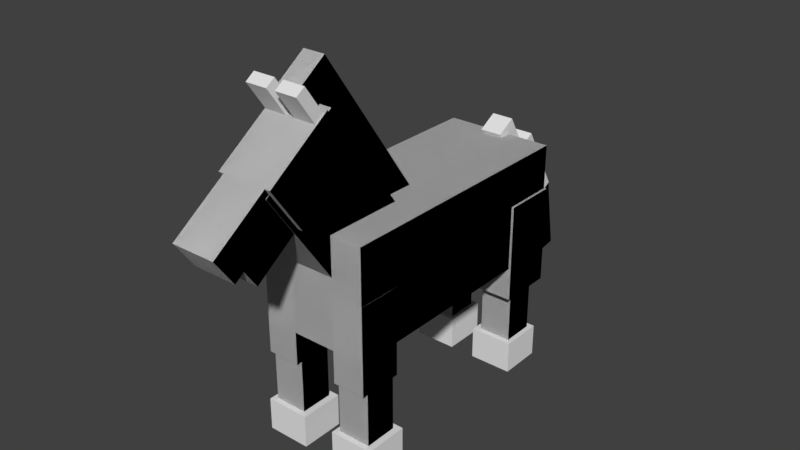 # Source: horse.blend  (saved by Blender 2.78.0; exported with 4.5.12 LTS)
import bpy
from mathutils import Matrix  # noqa: F401  (used for matrix-valued properties, if any)

bpy.ops.wm.read_factory_settings(use_empty=True)
scene = bpy.context.scene
scene.name = 'Scene'

# ---- collections
col_collection_1 = bpy.data.collections.new('Collection 1'); scene.collection.children.link(col_collection_1)

# ---- world
world_world = bpy.data.worlds.new('World'); scene.world = world_world
world_world.color = (0.05088, 0.05088, 0.05088)
world_world.use_sun_shadow = False
world_world.sun_shadow_jitter_overblur = 0.0
world_world.cycles.sampling_method = 'MANUAL'

# ---- meshes
me_cube_037 = bpy.data.meshes.new('Cube.037')
me_cube_037.from_pydata([(-1.0, -1.0, -1.0), (-1.0, -1.0, 1.0), (-1.0, 1.0, -1.0), (-1.0, 1.0, 1.0), (1.0, -1.0, -1.0), (1.0, -1.0, 1.0), (1.0, 1.0, -1.0), (1.0, 1.0, 1.0)], [], [(0, 2, 3, 1), (2, 6, 7, 3), (6, 4, 5, 7), (4, 0, 1, 5), (2, 0, 4, 6), (7, 5, 1, 3)])
_uv = me_cube_037.uv_layers.new(name='UVMap')
_uv.uv.foreach_set('vector', [0.6328, 0.6016, 0.6094, 0.6016, 0.6094, 0.6406, 0.6328, 0.6406, 0.7031, 0.6016, 0.6797, 0.6016, 0.6797, 0.6406, 0.7031, 0.6406, 0.6797, 0.6016, 0.6562, 0.6016, 0.6562, 0.6406, 0.6797, 0.6406, 0.6562, 0.6016, 0.6328, 0.6016, 0.6328, 0.6406, 0.6562, 0.6406, 0.6797, 0.6641, 0.6797, 0.6406, 0.6562, 0.6406, 0.6562, 0.6641, 0.6562, 0.6641, 0.6562, 0.6406, 0.6328, 0.6406, 0.6328, 0.6641])
me_cube_037.use_remesh_preserve_volume = False
me_cube_037.use_remesh_preserve_attributes = False
me_cube_037.use_mirror_vertex_groups = False
me_cube_037.update()
me_cube_036 = bpy.data.meshes.new('Cube.036')
me_cube_036.from_pydata([(-1.0, -1.0, -1.0), (-1.0, -1.0, 1.0), (-1.0, 1.0, -1.0), (-1.0, 1.0, 1.0), (1.0, -1.0, -1.0), (1.0, -1.0, 1.0), (1.0, 1.0, -1.0), (1.0, 1.0, 1.0)], [], [(0, 2, 3, 1), (2, 6, 7, 3), (6, 4, 5, 7), (4, 0, 1, 5), (2, 0, 4, 6), (7, 5, 1, 3)])
_uv = me_cube_036.uv_layers.new(name='UVMap')
_uv.uv.foreach_set('vector', [0.7734, 0.6016, 0.75, 0.6016, 0.75, 0.6406, 0.7734, 0.6406, 0.8438, 0.6016, 0.8203, 0.6016, 0.8203, 0.6406, 0.8438, 0.6406, 0.8203, 0.6016, 0.7969, 0.6016, 0.7969, 0.6406, 0.8203, 0.6406, 0.7969, 0.6016, 0.7734, 0.6016, 0.7734, 0.6406, 0.7969, 0.6406, 0.8203, 0.6641, 0.8203, 0.6406, 0.7969, 0.6406, 0.7969, 0.6641, 0.7969, 0.6641, 0.7969, 0.6406, 0.7734, 0.6406, 0.7734, 0.6641])
me_cube_036.use_remesh_preserve_volume = False
me_cube_036.use_remesh_preserve_attributes = False
me_cube_036.use_mirror_vertex_groups = False
me_cube_036.update()
me_cube_035 = bpy.data.meshes.new('Cube.035')
me_cube_035.from_pydata([(-1.0, -1.0, -1.0), (-1.0, -1.0, 1.0), (-1.0, 1.0, -1.0), (-1.0, 1.0, 1.0), (1.0, -1.0, -1.0), (1.0, -1.0, 1.0), (1.0, 1.0, -1.0), (1.0, 1.0, 1.0)], [], [(0, 2, 3, 1), (2, 6, 7, 3), (6, 4, 5, 7), (4, 0, 1, 5), (2, 0, 4, 6), (7, 5, 1, 3)])
_uv = me_cube_035.uv_layers.new(name='UVMap')
_uv.uv.foreach_set('vector', [0.7891, 0.6641, 0.75, 0.6641, 0.75, 0.7344, 0.7891, 0.7344, 0.8906, 0.6641, 0.8594, 0.6641, 0.8594, 0.7344, 0.8906, 0.7344, 0.8594, 0.6641, 0.8203, 0.6641, 0.8203, 0.7344, 0.8594, 0.7344, 0.8203, 0.6641, 0.7891, 0.6641, 0.7891, 0.7344, 0.8203, 0.7344, 0.8203, 0.7344, 0.8203, 0.7734, 0.8516, 0.7734, 0.8516, 0.7344, 0.8203, 0.7734, 0.8203, 0.7344, 0.7891, 0.7344, 0.7891, 0.7734])
me_cube_035.use_remesh_preserve_volume = False
me_cube_035.use_remesh_preserve_attributes = False
me_cube_035.use_mirror_vertex_groups = False
me_cube_035.update()
me_cube_034 = bpy.data.meshes.new('Cube.034')
me_cube_034.from_pydata([(-1.0, -1.0, -1.0), (-1.0, -1.0, 1.0), (-1.0, 1.0, -1.0), (-1.0, 1.0, 1.0), (1.0, -1.0, -1.0), (1.0, -1.0, 1.0), (1.0, 1.0, -1.0), (1.0, 1.0, 1.0)], [], [(0, 2, 3, 1), (2, 6, 7, 3), (6, 4, 5, 7), (4, 0, 1, 5), (2, 0, 4, 6), (7, 5, 1, 3)])
_uv = me_cube_034.uv_layers.new(name='UVMap')
_uv.uv.foreach_set('vector', [0.6484, 0.6641, 0.6094, 0.6641, 0.6094, 0.7344, 0.6484, 0.7344, 0.75, 0.6641, 0.7188, 0.6641, 0.7188, 0.7344, 0.75, 0.7344, 0.7188, 0.6641, 0.6797, 0.6641, 0.6797, 0.7344, 0.7188, 0.7344, 0.6797, 0.6641, 0.6484, 0.6641, 0.6484, 0.7344, 0.6797, 0.7344, 0.6797, 0.7344, 0.6797, 0.7734, 0.7109, 0.7734, 0.7109, 0.7344, 0.6797, 0.7734, 0.6797, 0.7344, 0.6484, 0.7344, 0.6484, 0.7734])
me_cube_034.use_remesh_preserve_volume = False
me_cube_034.use_remesh_preserve_attributes = False
me_cube_034.use_mirror_vertex_groups = False
me_cube_034.update()
me_cube_033 = bpy.data.meshes.new('Cube.033')
me_cube_033.from_pydata([(-1.0, -1.0, -1.0), (-1.0, -1.0, 1.0), (-1.0, 1.0, -1.0), (-1.0, 1.0, 1.0), (1.0, -1.0, -1.0), (1.0, -1.0, 1.0), (1.0, 1.0, -1.0), (1.0, 1.0, 1.0)], [], [(0, 2, 3, 1), (2, 6, 7, 3), (6, 4, 5, 7), (4, 0, 1, 5), (2, 0, 4, 6), (7, 5, 1, 3)])
_uv = me_cube_033.uv_layers.new(name='UVMap')
_uv.uv.foreach_set('vector', [0.2422, 0.8906, 0.1875, 0.8906, 0.1875, 0.9219, 0.2422, 0.9219, 0.3438, 0.8906, 0.3203, 0.8906, 0.3203, 0.9219, 0.3438, 0.9219, 0.3203, 0.8906, 0.2656, 0.8906, 0.2656, 0.9219, 0.3203, 0.9219, 0.2656, 0.8906, 0.2422, 0.8906, 0.2422, 0.9219, 0.2656, 0.9219, 0.2891, 0.9766, 0.2891, 0.9219, 0.2656, 0.9219, 0.2656, 0.9766, 0.2656, 0.9766, 0.2656, 0.9219, 0.2422, 0.9219, 0.2422, 0.9766])
me_cube_033.use_remesh_preserve_volume = False
me_cube_033.use_remesh_preserve_attributes = False
me_cube_033.use_mirror_vertex_groups = False
me_cube_033.update()
me_cube_032 = bpy.data.meshes.new('Cube.032')
me_cube_032.from_pydata([(-1.0, -1.0, -1.0), (-1.0, -1.0, 1.0), (-1.0, 1.0, -1.0), (-1.0, 1.0, 1.0), (1.0, -1.0, -1.0), (1.0, -1.0, 1.0), (1.0, 1.0, -1.0), (1.0, 1.0, 1.0)], [], [(0, 2, 3, 1), (2, 6, 7, 3), (6, 4, 5, 7), (4, 0, 1, 5), (2, 0, 4, 6), (7, 5, 1, 3)])
_uv = me_cube_032.uv_layers.new(name='UVMap')
_uv.uv.foreach_set('vector', [0.3672, 0.6172, 0.3438, 0.6172, 0.3438, 0.6562, 0.3672, 0.6562, 0.4375, 0.6172, 0.4141, 0.6172, 0.4141, 0.6562, 0.4375, 0.6562, 0.4141, 0.6172, 0.3906, 0.6172, 0.3906, 0.6562, 0.4141, 0.6562, 0.3906, 0.6172, 0.3672, 0.6172, 0.3672, 0.6562, 0.3906, 0.6562, 0.4141, 0.6797, 0.4141, 0.6562, 0.3906, 0.6562, 0.3906, 0.6797, 0.3906, 0.6797, 0.3906, 0.6562, 0.3672, 0.6562, 0.3672, 0.6797])
me_cube_032.use_remesh_preserve_volume = False
me_cube_032.use_remesh_preserve_attributes = False
me_cube_032.use_mirror_vertex_groups = False
me_cube_032.update()
me_cube_031 = bpy.data.meshes.new('Cube.031')
me_cube_031.from_pydata([(-1.0, -1.0, -1.0), (-1.0, -1.0, 1.0), (-1.0, 1.0, -1.0), (-1.0, 1.0, 1.0), (1.0, -1.0, -1.0), (1.0, -1.0, 1.0), (1.0, 1.0, -1.0), (1.0, 1.0, 1.0)], [], [(0, 2, 3, 1), (2, 6, 7, 3), (6, 4, 5, 7), (4, 0, 1, 5), (2, 0, 4, 6), (7, 5, 1, 3)])
_uv = me_cube_031.uv_layers.new(name='UVMap')
_uv.uv.foreach_set('vector', [0.4922, 0.6172, 0.4688, 0.6172, 0.4688, 0.6562, 0.4922, 0.6562, 0.5625, 0.6172, 0.5391, 0.6172, 0.5391, 0.6562, 0.5625, 0.6562, 0.5391, 0.6172, 0.5156, 0.6172, 0.5156, 0.6562, 0.5391, 0.6562, 0.5156, 0.6172, 0.4922, 0.6172, 0.4922, 0.6562, 0.5156, 0.6562, 0.5391, 0.6797, 0.5391, 0.6562, 0.5156, 0.6562, 0.5156, 0.6797, 0.5156, 0.6797, 0.5156, 0.6562, 0.4922, 0.6562, 0.4922, 0.6797])
me_cube_031.use_remesh_preserve_volume = False
me_cube_031.use_remesh_preserve_attributes = False
me_cube_031.use_mirror_vertex_groups = False
me_cube_031.update()
me_cube_030 = bpy.data.meshes.new('Cube.030')
me_cube_030.from_pydata([(-1.0, -1.0, -1.0), (-1.0, -1.0, 1.0), (-1.0, 1.0, -1.0), (-1.0, 1.0, 1.0), (1.0, -1.0, -1.0), (1.0, -1.0, 1.0), (1.0, 1.0, -1.0), (1.0, 1.0, 1.0)], [], [(0, 2, 3, 1), (2, 6, 7, 3), (6, 4, 5, 7), (4, 0, 1, 5), (2, 0, 4, 6), (7, 5, 1, 3)])
_uv = me_cube_030.uv_layers.new(name='UVMap')
_uv.uv.foreach_set('vector', [0.5, 0.6797, 0.4688, 0.6797, 0.4688, 0.7422, 0.5, 0.7422, 0.5781, 0.6797, 0.5547, 0.6797, 0.5547, 0.7422, 0.5781, 0.7422, 0.5547, 0.6797, 0.5234, 0.6797, 0.5234, 0.7422, 0.5547, 0.7422, 0.5234, 0.6797, 0.5, 0.6797, 0.5, 0.7422, 0.5234, 0.7422, 0.5469, 0.7734, 0.5469, 0.7422, 0.5234, 0.7422, 0.5234, 0.7734, 0.5234, 0.7734, 0.5234, 0.7422, 0.5, 0.7422, 0.5, 0.7734])
me_cube_030.use_remesh_preserve_volume = False
me_cube_030.use_remesh_preserve_attributes = False
me_cube_030.use_mirror_vertex_groups = False
me_cube_030.update()
me_cube_018 = bpy.data.meshes.new('Cube.018')
me_cube_018.from_pydata([(-1.0, -1.0, -1.0), (-1.0, -1.0, 1.0), (-1.0, 1.0, -1.0), (-1.0, 1.0, 1.0), (1.0, -1.0, -1.0), (1.0, -1.0, 1.0), (1.0, 1.0, -1.0), (1.0, 1.0, 1.0)], [], [(0, 2, 3, 1), (2, 6, 7, 3), (6, 4, 5, 7), (4, 0, 1, 5), (2, 0, 4, 6), (7, 5, 1, 3)])
_uv = me_cube_018.uv_layers.new(name='UVMap')
_uv.uv.foreach_set('vector', [0.375, 0.6797, 0.3438, 0.6797, 0.3438, 0.7422, 0.375, 0.7422, 0.4531, 0.6797, 0.4297, 0.6797, 0.4297, 0.7422, 0.4531, 0.7422, 0.4297, 0.6797, 0.3984, 0.6797, 0.3984, 0.7422, 0.4297, 0.7422, 0.3984, 0.6797, 0.375, 0.6797, 0.375, 0.7422, 0.3984, 0.7422, 0.4219, 0.7734, 0.4219, 0.7422, 0.3984, 0.7422, 0.3984, 0.7734, 0.3984, 0.7734, 0.3984, 0.7422, 0.375, 0.7422, 0.375, 0.7734])
me_cube_018.use_remesh_preserve_volume = False
me_cube_018.use_remesh_preserve_attributes = False
me_cube_018.use_mirror_vertex_groups = False
me_cube_018.update()
me_cube_017 = bpy.data.meshes.new('Cube.017')
me_cube_017.from_pydata([(-1.0, -1.0, -1.0), (-1.0, -1.0, 1.0), (-1.0, 1.0, -1.0), (-1.0, 1.0, 1.0), (1.0, -1.0, -1.0), (1.0, -1.0, 1.0), (1.0, 1.0, -1.0), (1.0, 1.0, 1.0)], [], [(0, 2, 3, 1), (2, 6, 7, 3), (6, 4, 5, 7), (4, 0, 1, 5), (2, 0, 4, 6), (7, 5, 1, 3)])
_uv = me_cube_017.uv_layers.new(name='UVMap')
_uv.uv.foreach_set('vector', [0.1875, 0.4688, 0.0, 0.4688, 0.0, 0.5469, 0.1875, 0.5469, 0.5312, 0.4688, 0.4531, 0.4688, 0.4531, 0.5469, 0.5312, 0.5469, 0.4531, 0.4688, 0.2656, 0.4688, 0.2656, 0.5469, 0.4531, 0.5469, 0.2656, 0.4688, 0.1875, 0.4688, 0.1875, 0.5469, 0.2656, 0.5469, 0.3438, 0.7344, 0.3438, 0.5469, 0.2656, 0.5469, 0.2656, 0.7344, 0.2656, 0.7344, 0.2656, 0.5469, 0.1875, 0.5469, 0.1875, 0.7344])
me_cube_017.use_remesh_preserve_volume = False
me_cube_017.use_remesh_preserve_attributes = False
me_cube_017.use_mirror_vertex_groups = False
me_cube_017.update()
me_cube_016 = bpy.data.meshes.new('Cube.016')
me_cube_016.from_pydata([(-1.0, -1.0, -1.0), (-1.0, -1.0, 1.0), (-1.0, 1.0, -1.0), (-1.0, 1.0, 1.0), (1.0, -1.0, -1.0), (1.0, -1.0, 1.0), (1.0, 1.0, -1.0), (1.0, 1.0, 1.0)], [], [(0, 2, 3, 1), (2, 6, 7, 3), (6, 4, 5, 7), (4, 0, 1, 5), (2, 0, 4, 6), (7, 5, 1, 3)])
_uv = me_cube_016.uv_layers.new(name='UVMap')
_uv.uv.foreach_set('vector', [0.4844, 0.8438, 0.4531, 0.8438, 0.4531, 0.9688, 0.4844, 0.9688, 0.5469, 0.8438, 0.5312, 0.8438, 0.5312, 0.9688, 0.5469, 0.9688, 0.5312, 0.8438, 0.5, 0.8438, 0.5, 0.9688, 0.5312, 0.9688, 0.5, 0.8438, 0.4844, 0.8438, 0.4844, 0.9688, 0.5, 0.9688, 0.5156, 1.0, 0.5156, 0.9688, 0.5, 0.9688, 0.5, 1.0, 0.5, 1.0, 0.5, 0.9688, 0.4844, 0.9688, 0.4844, 1.0])
me_cube_016.use_remesh_preserve_volume = False
me_cube_016.use_remesh_preserve_attributes = False
me_cube_016.use_mirror_vertex_groups = False
me_cube_016.update()
me_cube_015 = bpy.data.meshes.new('Cube.015')
me_cube_015.from_pydata([(-1.0, -1.0, -1.0), (-1.0, -1.0, 1.0), (-1.0, 1.0, -1.0), (-1.0, 1.0, 1.0), (1.0, -1.0, -1.0), (1.0, -1.0, 1.0), (1.0, 1.0, -1.0), (1.0, 1.0, 1.0)], [], [(0, 2, 3, 1), (2, 6, 7, 3), (6, 4, 5, 7), (4, 0, 1, 5), (2, 0, 4, 6), (7, 5, 1, 3)])
_uv = me_cube_015.uv_layers.new(name='UVMap')
_uv.uv.foreach_set('vector', [0.0625, 0.7344, 0.0, 0.7344, 0.0, 0.8438, 0.0625, 0.8438, 0.1875, 0.7344, 0.1562, 0.7344, 0.1562, 0.8438, 0.1875, 0.8438, 0.1562, 0.7344, 0.09375, 0.7344, 0.09375, 0.8438, 0.1562, 0.8438, 0.09375, 0.7344, 0.0625, 0.7344, 0.0625, 0.8438, 0.09375, 0.8438, 0.125, 0.9062, 0.125, 0.8438, 0.09375, 0.8438, 0.09375, 0.9062, 0.09375, 0.9062, 0.09375, 0.8438, 0.0625, 0.8438, 0.0625, 0.9062])
me_cube_015.use_remesh_preserve_volume = False
me_cube_015.use_remesh_preserve_attributes = False
me_cube_015.use_mirror_vertex_groups = False
me_cube_015.update()
me_cube_014 = bpy.data.meshes.new('Cube.014')
me_cube_014.from_pydata([(-1.0, -1.0, -1.0), (-1.0, -1.0, 1.0), (-1.0, 1.0, -1.0), (-1.0, 1.0, 1.0), (1.0, -1.0, -1.0), (1.0, -1.0, 1.0), (1.0, 1.0, -1.0), (1.0, 1.0, 1.0)], [], [(0, 2, 3, 1), (2, 6, 7, 3), (6, 4, 5, 7), (4, 0, 1, 5), (2, 0, 4, 6), (7, 5, 1, 3)])
_uv = me_cube_014.uv_layers.new(name='UVMap')
_uv.uv.foreach_set('vector', [0.05469, 0.9062, 0.0, 0.9062, 0.0, 0.9453, 0.05469, 0.9453, 0.1875, 0.9062, 0.1484, 0.9062, 0.1484, 0.9453, 0.1875, 0.9453, 0.1484, 0.9062, 0.09375, 0.9062, 0.09375, 0.9453, 0.1484, 0.9453, 0.09375, 0.9062, 0.05469, 0.9062, 0.05469, 0.9453, 0.09375, 0.9453, 0.1328, 1.0, 0.1328, 0.9453, 0.09375, 0.9453, 0.09375, 1.0, 0.09375, 1.0, 0.09375, 0.9453, 0.05469, 0.9453, 0.05469, 1.0])
me_cube_014.use_remesh_preserve_volume = False
me_cube_014.use_remesh_preserve_attributes = False
me_cube_014.use_mirror_vertex_groups = False
me_cube_014.update()
me_cube_004 = bpy.data.meshes.new('Cube.004')
me_cube_004.from_pydata([(-1.0, -1.0, -1.0), (-1.0, -1.0, 1.0), (-1.0, 1.0, -1.0), (-1.0, 1.0, 1.0), (1.0, -1.0, -1.0), (1.0, -1.0, 1.0), (1.0, 1.0, -1.0), (1.0, 1.0, 1.0)], [], [(0, 2, 3, 1), (2, 6, 7, 3), (6, 4, 5, 7), (4, 0, 1, 5), (2, 0, 4, 6), (7, 5, 1, 3)])
_uv = me_cube_004.uv_layers.new(name='UVMap')
_uv.uv.foreach_set('vector', [0.2266, 0.7344, 0.1875, 0.7344, 0.1875, 0.75, 0.2266, 0.75, 0.3281, 0.7344, 0.2969, 0.7344, 0.2969, 0.75, 0.3281, 0.75, 0.2969, 0.7344, 0.2578, 0.7344, 0.2578, 0.75, 0.2969, 0.75, 0.2578, 0.7344, 0.2266, 0.7344, 0.2266, 0.75, 0.2578, 0.75, 0.2891, 0.7891, 0.2891, 0.75, 0.2578, 0.75, 0.2578, 0.7891, 0.2578, 0.7891, 0.2578, 0.75, 0.2266, 0.75, 0.2266, 0.7891])
me_cube_004.use_remesh_preserve_volume = False
me_cube_004.use_remesh_preserve_attributes = False
me_cube_004.use_mirror_vertex_groups = False
me_cube_004.update()
me_cube_003 = bpy.data.meshes.new('Cube.003')
me_cube_003.from_pydata([(-1.0, -1.0, -1.0), (-1.0, -1.0, 1.0), (-1.0, 1.0, -1.0), (-1.0, 1.0, 1.0), (1.0, -1.0, -1.0), (1.0, -1.0, 1.0), (1.0, 1.0, -1.0), (1.0, 1.0, 1.0)], [], [(0, 2, 3, 1), (2, 6, 7, 3), (6, 4, 5, 7), (4, 0, 1, 5), (2, 0, 4, 6), (7, 5, 1, 3)])
_uv = me_cube_003.uv_layers.new(name='UVMap')
_uv.uv.foreach_set('vector', [0.2344, 0.7891, 0.1875, 0.7891, 0.1875, 0.8125, 0.2344, 0.8125, 0.3438, 0.7891, 0.3125, 0.7891, 0.3125, 0.8125, 0.3438, 0.8125, 0.3125, 0.7891, 0.2656, 0.7891, 0.2656, 0.8125, 0.3125, 0.8125, 0.2656, 0.7891, 0.2344, 0.7891, 0.2344, 0.8125, 0.2656, 0.8125, 0.2969, 0.8594, 0.2969, 0.8125, 0.2656, 0.8125, 0.2656, 0.8594, 0.2656, 0.8594, 0.2656, 0.8125, 0.2344, 0.8125, 0.2344, 0.8594])
me_cube_003.use_remesh_preserve_volume = False
me_cube_003.use_remesh_preserve_attributes = False
me_cube_003.use_mirror_vertex_groups = False
me_cube_003.update()
me_cube_029 = bpy.data.meshes.new('Cube.029')
me_cube_029.from_pydata([(-1.0, -1.0, -1.0), (-1.0, -1.0, 1.0), (-1.0, 1.0, -1.0), (-1.0, 1.0, 1.0), (1.0, -1.0, -1.0), (1.0, -1.0, 1.0), (1.0, 1.0, -1.0), (1.0, 1.0, 1.0)], [], [(0, 1, 3, 2), (2, 3, 7, 6), (6, 7, 5, 4), (4, 5, 1, 0), (2, 6, 4, 0), (7, 3, 1, 5)])
_uv = me_cube_029.uv_layers.new(name='UVMap')
_uv.uv.foreach_set('vector', [0.3516, 0.8594, 0.3516, 0.8906, 0.2969, 0.8906, 0.2969, 0.8594, 0.4531, 0.8594, 0.4531, 0.8906, 0.4297, 0.8906, 0.4297, 0.8594, 0.4297, 0.8594, 0.4297, 0.8906, 0.375, 0.8906, 0.375, 0.8594, 0.375, 0.8594, 0.375, 0.8906, 0.3516, 0.8906, 0.3516, 0.8594, 0.3984, 0.9453, 0.375, 0.9453, 0.375, 0.8906, 0.3984, 0.8906, 0.375, 0.9453, 0.3516, 0.9453, 0.3516, 0.8906, 0.375, 0.8906])
me_cube_029.use_remesh_preserve_volume = False
me_cube_029.use_remesh_preserve_attributes = False
me_cube_029.use_mirror_vertex_groups = False
me_cube_029.update()
me_cube_028 = bpy.data.meshes.new('Cube.028')
me_cube_028.from_pydata([(-1.0, -1.0, -1.0), (-1.0, -1.0, 1.0), (-1.0, 1.0, -1.0), (-1.0, 1.0, 1.0), (1.0, -1.0, -1.0), (1.0, -1.0, 1.0), (1.0, 1.0, -1.0), (1.0, 1.0, 1.0)], [], [(0, 1, 3, 2), (2, 3, 7, 6), (6, 7, 5, 4), (4, 5, 1, 0), (2, 6, 4, 0), (7, 3, 1, 5)])
_uv = me_cube_028.uv_layers.new(name='UVMap')
_uv.uv.foreach_set('vector', [0.2422, 0.8906, 0.2422, 0.9219, 0.1875, 0.9219, 0.1875, 0.8906, 0.3438, 0.8906, 0.3438, 0.9219, 0.3203, 0.9219, 0.3203, 0.8906, 0.3203, 0.8906, 0.3203, 0.9219, 0.2656, 0.9219, 0.2656, 0.8906, 0.2656, 0.8906, 0.2656, 0.9219, 0.2422, 0.9219, 0.2422, 0.8906, 0.2891, 0.9766, 0.2656, 0.9766, 0.2656, 0.9219, 0.2891, 0.9219, 0.2656, 0.9766, 0.2422, 0.9766, 0.2422, 0.9219, 0.2656, 0.9219])
me_cube_028.use_remesh_preserve_volume = False
me_cube_028.use_remesh_preserve_attributes = False
me_cube_028.use_mirror_vertex_groups = False
me_cube_028.update()
me_cube_027 = bpy.data.meshes.new('Cube.027')
me_cube_027.from_pydata([(-1.0, -1.0, -1.0), (-1.0, -1.0, 1.0), (-1.0, 1.0, -1.0), (-1.0, 1.0, 1.0), (1.0, -1.0, -1.0), (1.0, -1.0, 1.0), (1.0, 1.0, -1.0), (1.0, 1.0, 1.0)], [], [(0, 1, 3, 2), (2, 3, 7, 6), (6, 7, 5, 4), (4, 5, 1, 0), (2, 6, 4, 0), (7, 3, 1, 5)])
_uv = me_cube_027.uv_layers.new(name='UVMap')
_uv.uv.foreach_set('vector', [0.007812, 0.9688, 0.007812, 0.9922, 0.0, 0.9922, 0.0, 0.9688, 0.04688, 0.9688, 0.04688, 0.9922, 0.03125, 0.9922, 0.03125, 0.9688, 0.03125, 0.9688, 0.03125, 0.9922, 0.02344, 0.9922, 0.02344, 0.9688, 0.02344, 0.9688, 0.02344, 0.9922, 0.007812, 0.9922, 0.007812, 0.9688, 0.03906, 1.0, 0.02344, 1.0, 0.02344, 0.9922, 0.03906, 0.9922, 0.02344, 1.0, 0.007812, 1.0, 0.007812, 0.9922, 0.02344, 0.9922])
me_cube_027.use_remesh_preserve_volume = False
me_cube_027.use_remesh_preserve_attributes = False
me_cube_027.use_mirror_vertex_groups = False
me_cube_027.update()
me_cube_026 = bpy.data.meshes.new('Cube.026')
me_cube_026.from_pydata([(-1.0, -1.0, -1.0), (-1.0, -1.0, 1.0), (-1.0, 1.0, -1.0), (-1.0, 1.0, 1.0), (1.0, -1.0, -1.0), (1.0, -1.0, 1.0), (1.0, 1.0, -1.0), (1.0, 1.0, 1.0)], [], [(0, 1, 3, 2), (2, 3, 7, 6), (6, 7, 5, 4), (4, 5, 1, 0), (2, 6, 4, 0), (7, 3, 1, 5)])
_uv = me_cube_026.uv_layers.new(name='UVMap')
_uv.uv.foreach_set('vector', [0.5, 0.5469, 0.5, 0.5703, 0.4688, 0.5703, 0.4688, 0.5469, 0.5938, 0.5469, 0.5938, 0.5703, 0.5625, 0.5703, 0.5625, 0.5469, 0.5625, 0.5469, 0.5625, 0.5703, 0.5312, 0.5703, 0.5312, 0.5469, 0.5312, 0.5469, 0.5312, 0.5703, 0.5, 0.5703, 0.5, 0.5469, 0.5625, 0.6016, 0.5312, 0.6016, 0.5312, 0.5703, 0.5625, 0.5703, 0.5312, 0.6016, 0.5, 0.6016, 0.5, 0.5703, 0.5312, 0.5703])
me_cube_026.use_remesh_preserve_volume = False
me_cube_026.use_remesh_preserve_attributes = False
me_cube_026.use_mirror_vertex_groups = False
me_cube_026.update()
me_cube_025 = bpy.data.meshes.new('Cube.025')
me_cube_025.from_pydata([(-1.0, -1.0, -1.0), (-1.0, -1.0, 1.0), (-1.0, 1.0, -1.0), (-1.0, 1.0, 1.0), (1.0, -1.0, -1.0), (1.0, -1.0, 1.0), (1.0, 1.0, -1.0), (1.0, 1.0, 1.0)], [], [(0, 1, 3, 2), (2, 3, 7, 6), (6, 7, 5, 4), (4, 5, 1, 0), (2, 6, 4, 0), (7, 3, 1, 5)])
_uv = me_cube_025.uv_layers.new(name='UVMap')
_uv.uv.foreach_set('vector', [0.4922, 0.6172, 0.4922, 0.6562, 0.4688, 0.6562, 0.4688, 0.6172, 0.5625, 0.6172, 0.5625, 0.6562, 0.5391, 0.6562, 0.5391, 0.6172, 0.5391, 0.6172, 0.5391, 0.6562, 0.5156, 0.6562, 0.5156, 0.6172, 0.5156, 0.6172, 0.5156, 0.6562, 0.4922, 0.6562, 0.4922, 0.6172, 0.5391, 0.6797, 0.5156, 0.6797, 0.5156, 0.6562, 0.5391, 0.6562, 0.5156, 0.6797, 0.4922, 0.6797, 0.4922, 0.6562, 0.5156, 0.6562])
me_cube_025.use_remesh_preserve_volume = False
me_cube_025.use_remesh_preserve_attributes = False
me_cube_025.use_mirror_vertex_groups = False
me_cube_025.update()
me_cube_024 = bpy.data.meshes.new('Cube.024')
me_cube_024.from_pydata([(-1.0, -1.0, -1.0), (-1.0, -1.0, 1.0), (-1.0, 1.0, -1.0), (-1.0, 1.0, 1.0), (1.0, -1.0, -1.0), (1.0, -1.0, 1.0), (1.0, 1.0, -1.0), (1.0, 1.0, 1.0)], [], [(0, 1, 3, 2), (2, 3, 7, 6), (6, 7, 5, 4), (4, 5, 1, 0), (2, 6, 4, 0), (7, 3, 1, 5)])
_uv = me_cube_024.uv_layers.new(name='UVMap')
_uv.uv.foreach_set('vector', [0.5, 0.6797, 0.5, 0.7422, 0.4688, 0.7422, 0.4688, 0.6797, 0.5781, 0.6797, 0.5781, 0.7422, 0.5547, 0.7422, 0.5547, 0.6797, 0.5547, 0.6797, 0.5547, 0.7422, 0.5234, 0.7422, 0.5234, 0.6797, 0.5234, 0.6797, 0.5234, 0.7422, 0.5, 0.7422, 0.5, 0.6797, 0.5469, 0.7734, 0.5234, 0.7734, 0.5234, 0.7422, 0.5469, 0.7422, 0.5234, 0.7734, 0.5, 0.7734, 0.5, 0.7422, 0.5234, 0.7422])
me_cube_024.use_remesh_preserve_volume = False
me_cube_024.use_remesh_preserve_attributes = False
me_cube_024.use_mirror_vertex_groups = False
me_cube_024.update()
me_cube_023 = bpy.data.meshes.new('Cube.023')
me_cube_023.from_pydata([(-1.0, -1.0, -1.0), (-1.0, -1.0, 1.0), (-1.0, 1.0, -1.0), (-1.0, 1.0, 1.0), (1.0, -1.0, -1.0), (1.0, -1.0, 1.0), (1.0, 1.0, -1.0), (1.0, 1.0, 1.0)], [], [(0, 1, 3, 2), (2, 3, 7, 6), (6, 7, 5, 4), (4, 5, 1, 0), (2, 6, 4, 0), (7, 3, 1, 5)])
_uv = me_cube_023.uv_layers.new(name='UVMap')
_uv.uv.foreach_set('vector', [0.7891, 0.6641, 0.7891, 0.7344, 0.75, 0.7344, 0.75, 0.6641, 0.8906, 0.6641, 0.8906, 0.7344, 0.8594, 0.7344, 0.8594, 0.6641, 0.8594, 0.6641, 0.8594, 0.7344, 0.8203, 0.7344, 0.8203, 0.6641, 0.8203, 0.6641, 0.8203, 0.7344, 0.7891, 0.7344, 0.7891, 0.6641, 0.8203, 0.7344, 0.8516, 0.7344, 0.8516, 0.7734, 0.8203, 0.7734, 0.8203, 0.7734, 0.7891, 0.7734, 0.7891, 0.7344, 0.8203, 0.7344])
me_cube_023.use_remesh_preserve_volume = False
me_cube_023.use_remesh_preserve_attributes = False
me_cube_023.use_mirror_vertex_groups = False
me_cube_023.update()
me_cube_022 = bpy.data.meshes.new('Cube.022')
me_cube_022.from_pydata([(-1.0, -1.0, -1.0), (-1.0, -1.0, 1.0), (-1.0, 1.0, -1.0), (-1.0, 1.0, 1.0), (1.0, -1.0, -1.0), (1.0, -1.0, 1.0), (1.0, 1.0, -1.0), (1.0, 1.0, 1.0)], [], [(0, 1, 3, 2), (2, 3, 7, 6), (6, 7, 5, 4), (4, 5, 1, 0), (2, 6, 4, 0), (7, 3, 1, 5)])
_uv = me_cube_022.uv_layers.new(name='UVMap')
_uv.uv.foreach_set('vector', [0.7734, 0.6016, 0.7734, 0.6406, 0.75, 0.6406, 0.75, 0.6016, 0.8438, 0.6016, 0.8438, 0.6406, 0.8203, 0.6406, 0.8203, 0.6016, 0.8203, 0.6016, 0.8203, 0.6406, 0.7969, 0.6406, 0.7969, 0.6016, 0.7969, 0.6016, 0.7969, 0.6406, 0.7734, 0.6406, 0.7734, 0.6016, 0.8203, 0.6641, 0.7969, 0.6641, 0.7969, 0.6406, 0.8203, 0.6406, 0.7969, 0.6641, 0.7734, 0.6641, 0.7734, 0.6406, 0.7969, 0.6406])
me_cube_022.use_remesh_preserve_volume = False
me_cube_022.use_remesh_preserve_attributes = False
me_cube_022.use_mirror_vertex_groups = False
me_cube_022.update()
me_cube_021 = bpy.data.meshes.new('Cube.021')
me_cube_021.from_pydata([(-1.0, -1.0, -1.0), (-1.0, -1.0, 1.0), (-1.0, 1.0, -1.0), (-1.0, 1.0, 1.0), (1.0, -1.0, -1.0), (1.0, -1.0, 1.0), (1.0, 1.0, -1.0), (1.0, 1.0, 1.0)], [], [(0, 1, 3, 2), (2, 3, 7, 6), (6, 7, 5, 4), (4, 5, 1, 0), (2, 6, 4, 0), (7, 3, 1, 5)])
_uv = me_cube_021.uv_layers.new(name='UVMap')
_uv.uv.foreach_set('vector', [0.7812, 0.5469, 0.7812, 0.5703, 0.75, 0.5703, 0.75, 0.5469, 0.875, 0.5469, 0.875, 0.5703, 0.8438, 0.5703, 0.8438, 0.5469, 0.8438, 0.5469, 0.8438, 0.5703, 0.8125, 0.5703, 0.8125, 0.5469, 0.8125, 0.5469, 0.8125, 0.5703, 0.7812, 0.5703, 0.7812, 0.5469, 0.8438, 0.6016, 0.8125, 0.6016, 0.8125, 0.5703, 0.8438, 0.5703, 0.8125, 0.6016, 0.7812, 0.6016, 0.7812, 0.5703, 0.8125, 0.5703])
me_cube_021.use_remesh_preserve_volume = False
me_cube_021.use_remesh_preserve_attributes = False
me_cube_021.use_mirror_vertex_groups = False
me_cube_021.update()
me_cube_020 = bpy.data.meshes.new('Cube.020')
me_cube_020.from_pydata([(-1.0, -1.0, -1.0), (-1.0, -1.0, 1.0), (-1.0, 1.0, -1.0), (-1.0, 1.0, 1.0), (1.0, -1.0, -1.0), (1.0, -1.0, 1.0), (1.0, 1.0, -1.0), (1.0, 1.0, 1.0)], [], [(0, 1, 3, 2), (2, 3, 7, 6), (6, 7, 5, 4), (4, 5, 1, 0), (2, 6, 4, 0), (7, 3, 1, 5)])
_uv = me_cube_020.uv_layers.new(name='UVMap')
_uv.uv.foreach_set('vector', [0.6406, 0.5469, 0.6406, 0.5703, 0.6094, 0.5703, 0.6094, 0.5469, 0.7344, 0.5469, 0.7344, 0.5703, 0.7031, 0.5703, 0.7031, 0.5469, 0.7031, 0.5469, 0.7031, 0.5703, 0.6719, 0.5703, 0.6719, 0.5469, 0.6719, 0.5469, 0.6719, 0.5703, 0.6406, 0.5703, 0.6406, 0.5469, 0.7031, 0.6016, 0.6719, 0.6016, 0.6719, 0.5703, 0.7031, 0.5703, 0.6719, 0.6016, 0.6406, 0.6016, 0.6406, 0.5703, 0.6719, 0.5703])
me_cube_020.use_remesh_preserve_volume = False
me_cube_020.use_remesh_preserve_attributes = False
me_cube_020.use_mirror_vertex_groups = False
me_cube_020.update()
me_cube_019 = bpy.data.meshes.new('Cube.019')
me_cube_019.from_pydata([(-1.0, -1.0, -1.0), (-1.0, -1.0, 1.0), (-1.0, 1.0, -1.0), (-1.0, 1.0, 1.0), (1.0, -1.0, -1.0), (1.0, -1.0, 1.0), (1.0, 1.0, -1.0), (1.0, 1.0, 1.0)], [], [(0, 1, 3, 2), (2, 3, 7, 6), (6, 7, 5, 4), (4, 5, 1, 0), (2, 6, 4, 0), (7, 3, 1, 5)])
_uv = me_cube_019.uv_layers.new(name='UVMap')
_uv.uv.foreach_set('vector', [0.6328, 0.6016, 0.6328, 0.6406, 0.6094, 0.6406, 0.6094, 0.6016, 0.7031, 0.6016, 0.7031, 0.6406, 0.6797, 0.6406, 0.6797, 0.6016, 0.6797, 0.6016, 0.6797, 0.6406, 0.6562, 0.6406, 0.6562, 0.6016, 0.6562, 0.6016, 0.6562, 0.6406, 0.6328, 0.6406, 0.6328, 0.6016, 0.6797, 0.6641, 0.6562, 0.6641, 0.6562, 0.6406, 0.6797, 0.6406, 0.6562, 0.6641, 0.6328, 0.6641, 0.6328, 0.6406, 0.6562, 0.6406])
me_cube_019.use_remesh_preserve_volume = False
me_cube_019.use_remesh_preserve_attributes = False
me_cube_019.use_mirror_vertex_groups = False
me_cube_019.update()
me_cube_013 = bpy.data.meshes.new('Cube.013')
me_cube_013.from_pydata([(-1.0, -1.0, -1.0), (-1.0, -1.0, 1.0), (-1.0, 1.0, -1.0), (-1.0, 1.0, 1.0), (1.0, -1.0, -1.0), (1.0, -1.0, 1.0), (1.0, 1.0, -1.0), (1.0, 1.0, 1.0)], [], [(0, 1, 3, 2), (2, 3, 7, 6), (6, 7, 5, 4), (4, 5, 1, 0), (2, 6, 4, 0), (7, 3, 1, 5)])
_uv = me_cube_013.uv_layers.new(name='UVMap')
_uv.uv.foreach_set('vector', [0.4844, 0.8438, 0.4844, 0.9688, 0.4531, 0.9688, 0.4531, 0.8438, 0.5469, 0.8438, 0.5469, 0.9688, 0.5312, 0.9688, 0.5312, 0.8438, 0.5312, 0.8438, 0.5312, 0.9688, 0.5, 0.9688, 0.5, 0.8438, 0.5, 0.8438, 0.5, 0.9688, 0.4844, 0.9688, 0.4844, 0.8438, 0.5156, 1.0, 0.5, 1.0, 0.5, 0.9688, 0.5156, 0.9688, 0.5, 1.0, 0.4844, 1.0, 0.4844, 0.9688, 0.5, 0.9688])
me_cube_013.use_remesh_preserve_volume = False
me_cube_013.use_remesh_preserve_attributes = False
me_cube_013.use_mirror_vertex_groups = False
me_cube_013.update()
me_cube_012 = bpy.data.meshes.new('Cube.012')
me_cube_012.from_pydata([(-1.0, -1.0, -1.0), (-1.0, -1.0, 1.0), (-1.0, 1.0, -1.0), (-1.0, 1.0, 1.0), (1.0, -1.0, -1.0), (1.0, -1.0, 1.0), (1.0, 1.0, -1.0), (1.0, 1.0, 1.0)], [], [(0, 1, 3, 2), (2, 3, 7, 6), (6, 7, 5, 4), (4, 5, 1, 0), (2, 6, 4, 0), (7, 3, 1, 5)])
_uv = me_cube_012.uv_layers.new(name='UVMap')
_uv.uv.foreach_set('vector', [0.3672, 0.9609, 0.3672, 0.9766, 0.3438, 0.9766, 0.3438, 0.9609, 0.4219, 0.9609, 0.4219, 0.9766, 0.4062, 0.9766, 0.4062, 0.9609, 0.4062, 0.9609, 0.4062, 0.9766, 0.3828, 0.9766, 0.3828, 0.9609, 0.3828, 0.9609, 0.3828, 0.9766, 0.3672, 0.9766, 0.3672, 0.9609, 0.3828, 0.9766, 0.3984, 0.9766, 0.3984, 1.0, 0.3828, 1.0, 0.3828, 1.0, 0.3672, 1.0, 0.3672, 0.9766, 0.3828, 0.9766])
me_cube_012.use_remesh_preserve_volume = False
me_cube_012.use_remesh_preserve_attributes = False
me_cube_012.use_mirror_vertex_groups = False
me_cube_012.update()
me_cube_011 = bpy.data.meshes.new('Cube.011')
me_cube_011.from_pydata([(-1.0, -1.0, -1.0), (-1.0, -1.0, 1.0), (-1.0, 1.0, -1.0), (-1.0, 1.0, 1.0), (1.0, -1.0, -1.0), (1.0, -1.0, 1.0), (1.0, 1.0, -1.0), (1.0, 1.0, 1.0)], [], [(0, 1, 3, 2), (2, 3, 7, 6), (6, 7, 5, 4), (4, 5, 1, 0), (2, 6, 4, 0), (7, 3, 1, 5)])
_uv = me_cube_011.uv_layers.new(name='UVMap')
_uv.uv.foreach_set('vector', [0.6484, 0.6641, 0.6484, 0.7344, 0.6094, 0.7344, 0.6094, 0.6641, 0.75, 0.6641, 0.75, 0.7344, 0.7188, 0.7344, 0.7188, 0.6641, 0.7188, 0.6641, 0.7188, 0.7344, 0.6797, 0.7344, 0.6797, 0.6641, 0.6797, 0.6641, 0.6797, 0.7344, 0.6484, 0.7344, 0.6484, 0.6641, 0.6797, 0.7344, 0.7109, 0.7344, 0.7109, 0.7734, 0.6797, 0.7734, 0.6797, 0.7734, 0.6484, 0.7734, 0.6484, 0.7344, 0.6797, 0.7344])
me_cube_011.use_remesh_preserve_volume = False
me_cube_011.use_remesh_preserve_attributes = False
me_cube_011.use_mirror_vertex_groups = False
me_cube_011.update()
me_cube_010 = bpy.data.meshes.new('Cube.010')
me_cube_010.from_pydata([(-1.0, -1.0, -1.0), (-1.0, -1.0, 1.0), (-1.0, 1.0, -1.0), (-1.0, 1.0, 1.0), (1.0, -1.0, -1.0), (1.0, -1.0, 1.0), (1.0, 1.0, -1.0), (1.0, 1.0, 1.0)], [], [(0, 1, 3, 2), (2, 3, 7, 6), (6, 7, 5, 4), (4, 5, 1, 0), (2, 6, 4, 0), (7, 3, 1, 5)])
_uv = me_cube_010.uv_layers.new(name='UVMap')
_uv.uv.foreach_set('vector', [0.375, 0.6797, 0.375, 0.7422, 0.3438, 0.7422, 0.3438, 0.6797, 0.4531, 0.6797, 0.4531, 0.7422, 0.4297, 0.7422, 0.4297, 0.6797, 0.4297, 0.6797, 0.4297, 0.7422, 0.3984, 0.7422, 0.3984, 0.6797, 0.3984, 0.6797, 0.3984, 0.7422, 0.375, 0.7422, 0.375, 0.6797, 0.4219, 0.7734, 0.3984, 0.7734, 0.3984, 0.7422, 0.4219, 0.7422, 0.3984, 0.7734, 0.375, 0.7734, 0.375, 0.7422, 0.3984, 0.7422])
me_cube_010.use_remesh_preserve_volume = False
me_cube_010.use_remesh_preserve_attributes = False
me_cube_010.use_mirror_vertex_groups = False
me_cube_010.update()
me_cube_009 = bpy.data.meshes.new('Cube.009')
me_cube_009.from_pydata([(-1.0, -1.0, -1.0), (-1.0, -1.0, 1.0), (-1.0, 1.0, -1.0), (-1.0, 1.0, 1.0), (1.0, -1.0, -1.0), (1.0, -1.0, 1.0), (1.0, 1.0, -1.0), (1.0, 1.0, 1.0)], [], [(0, 1, 3, 2), (2, 3, 7, 6), (6, 7, 5, 4), (4, 5, 1, 0), (2, 6, 4, 0), (7, 3, 1, 5)])
_uv = me_cube_009.uv_layers.new(name='UVMap')
_uv.uv.foreach_set('vector', [0.3672, 0.6172, 0.3672, 0.6562, 0.3438, 0.6562, 0.3438, 0.6172, 0.4375, 0.6172, 0.4375, 0.6562, 0.4141, 0.6562, 0.4141, 0.6172, 0.4141, 0.6172, 0.4141, 0.6562, 0.3906, 0.6562, 0.3906, 0.6172, 0.3906, 0.6172, 0.3906, 0.6562, 0.3672, 0.6562, 0.3672, 0.6172, 0.4141, 0.6797, 0.3906, 0.6797, 0.3906, 0.6562, 0.4141, 0.6562, 0.3906, 0.6797, 0.3672, 0.6797, 0.3672, 0.6562, 0.3906, 0.6562])
me_cube_009.use_remesh_preserve_volume = False
me_cube_009.use_remesh_preserve_attributes = False
me_cube_009.use_mirror_vertex_groups = False
me_cube_009.update()
me_cube_008 = bpy.data.meshes.new('Cube.008')
me_cube_008.from_pydata([(-1.0, -1.0, -1.0), (-1.0, -1.0, 1.0), (-1.0, 1.0, -1.0), (-1.0, 1.0, 1.0), (1.0, -1.0, -1.0), (1.0, -1.0, 1.0), (1.0, 1.0, -1.0), (1.0, 1.0, 1.0)], [], [(0, 1, 3, 2), (2, 3, 7, 6), (6, 7, 5, 4), (4, 5, 1, 0), (2, 6, 4, 0), (7, 3, 1, 5)])
_uv = me_cube_008.uv_layers.new(name='UVMap')
_uv.uv.foreach_set('vector', [0.375, 0.5469, 0.375, 0.5703, 0.3438, 0.5703, 0.3438, 0.5469, 0.4688, 0.5469, 0.4688, 0.5703, 0.4375, 0.5703, 0.4375, 0.5469, 0.4375, 0.5469, 0.4375, 0.5703, 0.4062, 0.5703, 0.4062, 0.5469, 0.4062, 0.5469, 0.4062, 0.5703, 0.375, 0.5703, 0.375, 0.5469, 0.4375, 0.6016, 0.4062, 0.6016, 0.4062, 0.5703, 0.4375, 0.5703, 0.4062, 0.6016, 0.375, 0.6016, 0.375, 0.5703, 0.4062, 0.5703])
me_cube_008.use_remesh_preserve_volume = False
me_cube_008.use_remesh_preserve_attributes = False
me_cube_008.use_mirror_vertex_groups = False
me_cube_008.update()
me_cube_007 = bpy.data.meshes.new('Cube.007')
me_cube_007.from_pydata([(-1.0, -1.0, -1.0), (-1.0, -1.0, 1.0), (-1.0, 1.0, -1.0), (-1.0, 1.0, 1.0), (1.0, -1.0, -1.0), (1.0, -1.0, 1.0), (1.0, 1.0, -1.0), (1.0, 1.0, 1.0)], [], [(0, 1, 3, 2), (2, 3, 7, 6), (6, 7, 5, 4), (4, 5, 1, 0), (2, 6, 4, 0), (7, 3, 1, 5)])
_uv = me_cube_007.uv_layers.new(name='UVMap')
_uv.uv.foreach_set('vector', [0.2344, 0.7891, 0.2344, 0.8125, 0.1875, 0.8125, 0.1875, 0.7891, 0.3438, 0.7891, 0.3438, 0.8125, 0.3125, 0.8125, 0.3125, 0.7891, 0.3125, 0.7891, 0.3125, 0.8125, 0.2656, 0.8125, 0.2656, 0.7891, 0.2656, 0.7891, 0.2656, 0.8125, 0.2344, 0.8125, 0.2344, 0.7891, 0.2969, 0.8594, 0.2656, 0.8594, 0.2656, 0.8125, 0.2969, 0.8125, 0.2656, 0.8594, 0.2344, 0.8594, 0.2344, 0.8125, 0.2656, 0.8125])
me_cube_007.use_remesh_preserve_volume = False
me_cube_007.use_remesh_preserve_attributes = False
me_cube_007.use_mirror_vertex_groups = False
me_cube_007.update()
me_cube_006 = bpy.data.meshes.new('Cube.006')
me_cube_006.from_pydata([(-1.0, -1.0, -1.0), (-1.0, -1.0, 1.0), (-1.0, 1.0, -1.0), (-1.0, 1.0, 1.0), (1.0, -1.0, -1.0), (1.0, -1.0, 1.0), (1.0, 1.0, -1.0), (1.0, 1.0, 1.0)], [], [(0, 1, 3, 2), (2, 3, 7, 6), (6, 7, 5, 4), (4, 5, 1, 0), (2, 6, 4, 0), (7, 3, 1, 5)])
_uv = me_cube_006.uv_layers.new(name='UVMap')
_uv.uv.foreach_set('vector', [0.2266, 0.7344, 0.2266, 0.75, 0.1875, 0.75, 0.1875, 0.7344, 0.3281, 0.7344, 0.3281, 0.75, 0.2969, 0.75, 0.2969, 0.7344, 0.2969, 0.7344, 0.2969, 0.75, 0.2578, 0.75, 0.2578, 0.7344, 0.2578, 0.7344, 0.2578, 0.75, 0.2266, 0.75, 0.2266, 0.7344, 0.2891, 0.7891, 0.2578, 0.7891, 0.2578, 0.75, 0.2891, 0.75, 0.2578, 0.7891, 0.2266, 0.7891, 0.2266, 0.75, 0.2578, 0.75])
me_cube_006.use_remesh_preserve_volume = False
me_cube_006.use_remesh_preserve_attributes = False
me_cube_006.use_mirror_vertex_groups = False
me_cube_006.update()
me_cube_005 = bpy.data.meshes.new('Cube.005')
me_cube_005.from_pydata([(-1.0, -1.0, -1.0), (-1.0, -1.0, 1.0), (-1.0, 1.0, -1.0), (-1.0, 1.0, 1.0), (1.0, -1.0, -1.0), (1.0, -1.0, 1.0), (1.0, 1.0, -1.0), (1.0, 1.0, 1.0)], [], [(0, 1, 3, 2), (2, 3, 7, 6), (6, 7, 5, 4), (4, 5, 1, 0), (2, 6, 4, 0), (7, 3, 1, 5)])
_uv = me_cube_005.uv_layers.new(name='UVMap')
_uv.uv.foreach_set('vector', [0.1875, 0.4688, 0.1875, 0.5469, 0.0, 0.5469, 0.0, 0.4688, 0.5312, 0.4688, 0.5312, 0.5469, 0.4531, 0.5469, 0.4531, 0.4688, 0.4531, 0.4688, 0.4531, 0.5469, 0.2656, 0.5469, 0.2656, 0.4688, 0.2656, 0.4688, 0.2656, 0.5469, 0.1875, 0.5469, 0.1875, 0.4688, 0.3438, 0.7344, 0.2656, 0.7344, 0.2656, 0.5469, 0.3438, 0.5469, 0.2656, 0.7344, 0.1875, 0.7344, 0.1875, 0.5469, 0.2656, 0.5469])
me_cube_005.use_remesh_preserve_volume = False
me_cube_005.use_remesh_preserve_attributes = False
me_cube_005.use_mirror_vertex_groups = False
me_cube_005.update()
me_cube_002 = bpy.data.meshes.new('Cube.002')
me_cube_002.from_pydata([(-1.0, -1.0, -1.0), (-1.0, -1.0, 1.0), (-1.0, 1.0, -1.0), (-1.0, 1.0, 1.0), (1.0, -1.0, -1.0), (1.0, -1.0, 1.0), (1.0, 1.0, -1.0), (1.0, 1.0, 1.0)], [], [(0, 1, 3, 2), (2, 3, 7, 6), (6, 7, 5, 4), (4, 5, 1, 0), (2, 6, 4, 0), (7, 3, 1, 5)])
_uv = me_cube_002.uv_layers.new(name='UVMap')
_uv.uv.foreach_set('vector', [0.0625, 0.7344, 0.0625, 0.8438, 0.0, 0.8438, 0.0, 0.7344, 0.1875, 0.7344, 0.1875, 0.8438, 0.1562, 0.8438, 0.1562, 0.7344, 0.1562, 0.7344, 0.1562, 0.8438, 0.09375, 0.8438, 0.09375, 0.7344, 0.09375, 0.7344, 0.09375, 0.8438, 0.0625, 0.8438, 0.0625, 0.7344, 0.125, 0.9062, 0.09375, 0.9062, 0.09375, 0.8438, 0.125, 0.8438, 0.09375, 0.9062, 0.0625, 0.9062, 0.0625, 0.8438, 0.09375, 0.8438])
me_cube_002.use_remesh_preserve_volume = False
me_cube_002.use_remesh_preserve_attributes = False
me_cube_002.use_mirror_vertex_groups = False
me_cube_002.update()
me_cube_001 = bpy.data.meshes.new('Cube.001')
me_cube_001.from_pydata([(-1.0, -1.0, -1.0), (-1.0, -1.0, 1.0), (-1.0, 1.0, -1.0), (-1.0, 1.0, 1.0), (1.0, -1.0, -1.0), (1.0, -1.0, 1.0), (1.0, 1.0, -1.0), (1.0, 1.0, 1.0)], [], [(0, 1, 3, 2), (2, 3, 7, 6), (6, 7, 5, 4), (4, 5, 1, 0), (2, 6, 4, 0), (7, 3, 1, 5)])
_uv = me_cube_001.uv_layers.new(name='UVMap')
_uv.uv.foreach_set('vector', [0.05469, 0.9062, 0.05469, 0.9453, 0.0, 0.9453, 0.0, 0.9062, 0.1875, 0.9062, 0.1875, 0.9453, 0.1484, 0.9453, 0.1484, 0.9062, 0.1484, 0.9062, 0.1484, 0.9453, 0.09375, 0.9453, 0.09375, 0.9062, 0.09375, 0.9062, 0.09375, 0.9453, 0.05469, 0.9453, 0.05469, 0.9062, 0.1328, 1.0, 0.09375, 1.0, 0.09375, 0.9453, 0.1328, 0.9453, 0.09375, 1.0, 0.05469, 1.0, 0.05469, 0.9453, 0.09375, 0.9453])
me_cube_001.use_remesh_preserve_volume = False
me_cube_001.use_remesh_preserve_attributes = False
me_cube_001.use_mirror_vertex_groups = False
me_cube_001.update()
me_cube = bpy.data.meshes.new('Cube')
me_cube.from_pydata([(-1.0, -1.0, -1.0), (-1.0, -1.0, 1.0), (-1.0, 1.0, -1.0), (-1.0, 1.0, 1.0), (1.0, -1.0, -1.0), (1.0, -1.0, 1.0), (1.0, 1.0, -1.0), (1.0, 1.0, 1.0)], [], [(0, 1, 3, 2), (2, 3, 7, 6), (6, 7, 5, 4), (4, 5, 1, 0), (2, 6, 4, 0), (7, 3, 1, 5)])
_uv = me_cube.uv_layers.new(name='UVMap')
_uv.uv.foreach_set('vector', [0.007812, 0.9688, 0.007812, 0.9922, 0.0, 0.9922, 0.0, 0.9688, 0.04688, 0.9688, 0.04688, 0.9922, 0.03125, 0.9922, 0.03125, 0.9688, 0.03125, 0.9688, 0.03125, 0.9922, 0.02344, 0.9922, 0.02344, 0.9688, 0.02344, 0.9688, 0.02344, 0.9922, 0.007812, 0.9922, 0.007812, 0.9688, 0.03906, 1.0, 0.02344, 1.0, 0.02344, 0.9922, 0.03906, 0.9922, 0.02344, 1.0, 0.007812, 1.0, 0.007812, 0.9922, 0.02344, 0.9922])
me_cube.use_remesh_preserve_volume = False
me_cube.use_remesh_preserve_attributes = False
me_cube.use_mirror_vertex_groups = False
me_cube.update()
arm_armature = bpy.data.armatures.new('Armature')  # bones are not reproduced

# ---- objects
ob_armature = bpy.data.objects.new('Armature', arm_armature)
ob_cube_037 = bpy.data.objects.new('Cube.037', me_cube_037)
ob_cube_036 = bpy.data.objects.new('Cube.036', me_cube_036)
ob_cube_035 = bpy.data.objects.new('Cube.035', me_cube_035)
ob_cube_034 = bpy.data.objects.new('Cube.034', me_cube_034)
ob_cube_033 = bpy.data.objects.new('Cube.033', me_cube_033)
ob_cube_032 = bpy.data.objects.new('Cube.032', me_cube_032)
ob_cube_031 = bpy.data.objects.new('Cube.031', me_cube_031)
ob_cube_030 = bpy.data.objects.new('Cube.030', me_cube_030)
ob_cube_029 = bpy.data.objects.new('Cube.029', me_cube_018)
ob_cube_028 = bpy.data.objects.new('Cube.028', me_cube_017)
ob_cube_027 = bpy.data.objects.new('Cube.027', me_cube_016)
ob_cube_026 = bpy.data.objects.new('Cube.026', me_cube_015)
ob_cube_025 = bpy.data.objects.new('Cube.025', me_cube_014)
ob_cube_018 = bpy.data.objects.new('Cube.018', me_cube_004)
ob_cube_017 = bpy.data.objects.new('Cube.017', me_cube_003)
ob_cube_016 = bpy.data.objects.new('Cube.016', me_cube_029)
ob_cube_015 = bpy.data.objects.new('Cube.015', me_cube_028)
ob_cube_014 = bpy.data.objects.new('Cube.014', me_cube_027)
ob_cube_024 = bpy.data.objects.new('Cube.024', me_cube_026)
ob_cube_023 = bpy.data.objects.new('Cube.023', me_cube_025)
ob_cube_022 = bpy.data.objects.new('Cube.022', me_cube_024)
ob_cube_021 = bpy.data.objects.new('Cube.021', me_cube_023)
ob_cube_020 = bpy.data.objects.new('Cube.020', me_cube_022)
ob_cube_019 = bpy.data.objects.new('Cube.019', me_cube_021)
ob_cube_004 = bpy.data.objects.new('Cube.004', me_cube_020)
ob_cube_003 = bpy.data.objects.new('Cube.003', me_cube_019)
ob_cube_013 = bpy.data.objects.new('Cube.013', me_cube_013)
ob_cube_012 = bpy.data.objects.new('Cube.012', me_cube_012)
ob_cube_011 = bpy.data.objects.new('Cube.011', me_cube_011)
ob_cube_010 = bpy.data.objects.new('Cube.010', me_cube_010)
ob_cube_009 = bpy.data.objects.new('Cube.009', me_cube_009)
ob_cube_008 = bpy.data.objects.new('Cube.008', me_cube_008)
ob_cube_007 = bpy.data.objects.new('Cube.007', me_cube_007)
ob_cube_006 = bpy.data.objects.new('Cube.006', me_cube_006)
ob_cube_005 = bpy.data.objects.new('Cube.005', me_cube_005)
ob_cube_002 = bpy.data.objects.new('Cube.002', me_cube_002)
ob_cube_001 = bpy.data.objects.new('Cube.001', me_cube_001)
ob_cube = bpy.data.objects.new('Cube', me_cube)

# ---- transforms, parenting, visibility, modifiers, constraints
ob_armature.location = (7.304e-10, 2.36, 3.167)
ob_armature.rotation_euler = (1.571, 2.22e-16, 2.22e-16)
ob_armature.show_in_front = True
ob_armature.lineart.crease_threshold = 0.0
ob_cube_037.parent = ob_armature
ob_cube_037.matrix_parent_inverse = Matrix(((1.0, 2.22e-16, -2.22e-16, -7.304e-10), (2.22e-16, 0.0, 1.0, -3.167), (2.22e-16, -1.0, -5.96e-08, 2.36), (0.0, 0.0, 0.0, 1.0)))
ob_cube_037.location = (0.6375, 1.913, 1.089)
ob_cube_037.scale = (0.3, 0.3, 0.5)
ob_cube_037.lineart.crease_threshold = 0.0
_vg = ob_cube_037.vertex_groups.new(name='body')
_vg = ob_cube_037.vertex_groups.new(name='leg.front.left1')
_vg = ob_cube_037.vertex_groups.new(name='leg.front.left2')
_vg = ob_cube_037.vertex_groups.new(name='leg.front.left3')
_vg = ob_cube_037.vertex_groups.new(name='leg.front.right1')
_vg = ob_cube_037.vertex_groups.new(name='leg.front.right2')
_vg = ob_cube_037.vertex_groups.new(name='leg.front.right3')
_vg = ob_cube_037.vertex_groups.new(name='leg.back.left1')
_vg = ob_cube_037.vertex_groups.new(name='leg.back.left2')
_vg.add([0, 1, 2, 3, 4, 5, 6, 7], 1.0, 'REPLACE')
_vg = ob_cube_037.vertex_groups.new(name='leg.back.left3')
_vg = ob_cube_037.vertex_groups.new(name='leg.back.right1')
_vg = ob_cube_037.vertex_groups.new(name='leg.back.right2')
_vg = ob_cube_037.vertex_groups.new(name='leg.back.right3')
_vg = ob_cube_037.vertex_groups.new(name='tail1')
_vg = ob_cube_037.vertex_groups.new(name='tail2')
_vg = ob_cube_037.vertex_groups.new(name='tail3')
_vg = ob_cube_037.vertex_groups.new(name='neck')
_vg = ob_cube_037.vertex_groups.new(name='head')
_vg = ob_cube_037.vertex_groups.new(name='mouth')
_vg = ob_cube_037.vertex_groups.new(name='ear.left')
_vg = ob_cube_037.vertex_groups.new(name='ear.right')
_vg = ob_cube_037.vertex_groups.new(name='hair')
_m = ob_cube_037.modifiers.new('Armature', 'ARMATURE')
_m.object = ob_armature
ob_cube_036.parent = ob_armature
ob_cube_036.matrix_parent_inverse = Matrix(((1.0, 2.22e-16, -2.22e-16, -7.304e-10), (2.22e-16, 0.0, 1.0, -3.167), (2.22e-16, -1.0, -5.96e-08, 2.36), (0.0, 0.0, 0.0, 1.0)))
ob_cube_036.location = (-0.6384, 1.913, 1.089)
ob_cube_036.scale = (0.3, 0.3, 0.5)
ob_cube_036.lineart.crease_threshold = 0.0
_vg = ob_cube_036.vertex_groups.new(name='body')
_vg = ob_cube_036.vertex_groups.new(name='leg.front.left1')
_vg = ob_cube_036.vertex_groups.new(name='leg.front.left2')
_vg = ob_cube_036.vertex_groups.new(name='leg.front.left3')
_vg = ob_cube_036.vertex_groups.new(name='leg.front.right1')
_vg = ob_cube_036.vertex_groups.new(name='leg.front.right2')
_vg = ob_cube_036.vertex_groups.new(name='leg.front.right3')
_vg = ob_cube_036.vertex_groups.new(name='leg.back.left1')
_vg = ob_cube_036.vertex_groups.new(name='leg.back.left2')
_vg = ob_cube_036.vertex_groups.new(name='leg.back.left3')
_vg = ob_cube_036.vertex_groups.new(name='leg.back.right1')
_vg = ob_cube_036.vertex_groups.new(name='leg.back.right2')
_vg.add([0, 1, 2, 3, 4, 5, 6, 7], 1.0, 'REPLACE')
_vg = ob_cube_036.vertex_groups.new(name='leg.back.right3')
_vg = ob_cube_036.vertex_groups.new(name='tail1')
_vg = ob_cube_036.vertex_groups.new(name='tail2')
_vg = ob_cube_036.vertex_groups.new(name='tail3')
_vg = ob_cube_036.vertex_groups.new(name='neck')
_vg = ob_cube_036.vertex_groups.new(name='head')
_vg = ob_cube_036.vertex_groups.new(name='mouth')
_vg = ob_cube_036.vertex_groups.new(name='ear.left')
_vg = ob_cube_036.vertex_groups.new(name='ear.right')
_vg = ob_cube_036.vertex_groups.new(name='hair')
_m = ob_cube_036.modifiers.new('Armature', 'ARMATURE')
_m.object = ob_armature
ob_cube_035.parent = ob_armature
ob_cube_035.matrix_parent_inverse = Matrix(((1.0, 2.22e-16, -2.22e-16, -7.304e-10), (2.22e-16, 0.0, 1.0, -3.167), (2.22e-16, -1.0, -5.96e-08, 2.36), (0.0, 0.0, 0.0, 1.0)))
ob_cube_035.location = (-0.6334, 1.916, 2.477)
ob_cube_035.scale = (0.4, 0.5, 0.9)
ob_cube_035.lineart.crease_threshold = 0.0
_vg = ob_cube_035.vertex_groups.new(name='body')
_vg = ob_cube_035.vertex_groups.new(name='leg.front.left1')
_vg = ob_cube_035.vertex_groups.new(name='leg.front.left2')
_vg = ob_cube_035.vertex_groups.new(name='leg.front.left3')
_vg = ob_cube_035.vertex_groups.new(name='leg.front.right1')
_vg = ob_cube_035.vertex_groups.new(name='leg.front.right2')
_vg = ob_cube_035.vertex_groups.new(name='leg.front.right3')
_vg = ob_cube_035.vertex_groups.new(name='leg.back.left1')
_vg = ob_cube_035.vertex_groups.new(name='leg.back.left2')
_vg = ob_cube_035.vertex_groups.new(name='leg.back.left3')
_vg = ob_cube_035.vertex_groups.new(name='leg.back.right1')
_vg.add([0, 1, 2, 3, 4, 5, 6, 7], 1.0, 'REPLACE')
_vg = ob_cube_035.vertex_groups.new(name='leg.back.right2')
_vg = ob_cube_035.vertex_groups.new(name='leg.back.right3')
_vg = ob_cube_035.vertex_groups.new(name='tail1')
_vg = ob_cube_035.vertex_groups.new(name='tail2')
_vg = ob_cube_035.vertex_groups.new(name='tail3')
_vg = ob_cube_035.vertex_groups.new(name='neck')
_vg = ob_cube_035.vertex_groups.new(name='head')
_vg = ob_cube_035.vertex_groups.new(name='mouth')
_vg = ob_cube_035.vertex_groups.new(name='ear.left')
_vg = ob_cube_035.vertex_groups.new(name='ear.right')
_vg = ob_cube_035.vertex_groups.new(name='hair')
_m = ob_cube_035.modifiers.new('Armature', 'ARMATURE')
_m.object = ob_armature
ob_cube_034.parent = ob_armature
ob_cube_034.matrix_parent_inverse = Matrix(((1.0, 2.22e-16, -2.22e-16, -7.304e-10), (2.22e-16, 0.0, 1.0, -3.167), (2.22e-16, -1.0, -5.96e-08, 2.36), (0.0, 0.0, 0.0, 1.0)))
ob_cube_034.location = (0.6425, 1.916, 2.477)
ob_cube_034.scale = (0.4, 0.5, 0.9)
ob_cube_034.lineart.crease_threshold = 0.0
_vg = ob_cube_034.vertex_groups.new(name='body')
_vg = ob_cube_034.vertex_groups.new(name='leg.front.left1')
_vg = ob_cube_034.vertex_groups.new(name='leg.front.left2')
_vg = ob_cube_034.vertex_groups.new(name='leg.front.left3')
_vg = ob_cube_034.vertex_groups.new(name='leg.front.right1')
_vg = ob_cube_034.vertex_groups.new(name='leg.front.right2')
_vg = ob_cube_034.vertex_groups.new(name='leg.front.right3')
_vg = ob_cube_034.vertex_groups.new(name='leg.back.left1')
_vg.add([0, 1, 2, 3, 4, 5, 6, 7], 1.0, 'REPLACE')
_vg = ob_cube_034.vertex_groups.new(name='leg.back.left2')
_vg = ob_cube_034.vertex_groups.new(name='leg.back.left3')
_vg = ob_cube_034.vertex_groups.new(name='leg.back.right1')
_vg = ob_cube_034.vertex_groups.new(name='leg.back.right2')
_vg = ob_cube_034.vertex_groups.new(name='leg.back.right3')
_vg = ob_cube_034.vertex_groups.new(name='tail1')
_vg = ob_cube_034.vertex_groups.new(name='tail2')
_vg = ob_cube_034.vertex_groups.new(name='tail3')
_vg = ob_cube_034.vertex_groups.new(name='neck')
_vg = ob_cube_034.vertex_groups.new(name='head')
_vg = ob_cube_034.vertex_groups.new(name='mouth')
_vg = ob_cube_034.vertex_groups.new(name='ear.left')
_vg = ob_cube_034.vertex_groups.new(name='ear.right')
_vg = ob_cube_034.vertex_groups.new(name='hair')
_m = ob_cube_034.modifiers.new('Armature', 'ARMATURE')
_m.object = ob_armature
ob_cube_033.parent = ob_armature
ob_cube_033.matrix_parent_inverse = Matrix(((1.0, 2.22e-16, -2.22e-16, -7.304e-10), (2.22e-16, 0.0, 1.0, -3.167), (2.22e-16, -1.0, -5.96e-08, 2.36), (0.0, 0.0, 0.0, 1.0)))
ob_cube_033.location = (-0.0009416, 3.401, 2.107)
ob_cube_033.rotation_euler = (-1.396, -2.187e-16, 1.835e-16)
ob_cube_033.scale = (0.3, 0.7, 0.4)
ob_cube_033.lineart.crease_threshold = 0.0
_vg = ob_cube_033.vertex_groups.new(name='body')
_vg = ob_cube_033.vertex_groups.new(name='leg.front.left1')
_vg = ob_cube_033.vertex_groups.new(name='leg.front.left2')
_vg = ob_cube_033.vertex_groups.new(name='leg.front.left3')
_vg = ob_cube_033.vertex_groups.new(name='leg.front.right1')
_vg = ob_cube_033.vertex_groups.new(name='leg.front.right2')
_vg = ob_cube_033.vertex_groups.new(name='leg.front.right3')
_vg = ob_cube_033.vertex_groups.new(name='leg.back.left1')
_vg = ob_cube_033.vertex_groups.new(name='leg.back.left2')
_vg = ob_cube_033.vertex_groups.new(name='leg.back.left3')
_vg = ob_cube_033.vertex_groups.new(name='leg.back.right1')
_vg = ob_cube_033.vertex_groups.new(name='leg.back.right2')
_vg = ob_cube_033.vertex_groups.new(name='leg.back.right3')
_vg = ob_cube_033.vertex_groups.new(name='tail1')
_vg = ob_cube_033.vertex_groups.new(name='tail2')
_vg = ob_cube_033.vertex_groups.new(name='tail3')
_vg.add([0, 1, 2, 3, 4, 5, 6, 7], 1.0, 'REPLACE')
_vg = ob_cube_033.vertex_groups.new(name='neck')
_vg = ob_cube_033.vertex_groups.new(name='head')
_vg = ob_cube_033.vertex_groups.new(name='mouth')
_vg = ob_cube_033.vertex_groups.new(name='ear.left')
_vg = ob_cube_033.vertex_groups.new(name='ear.right')
_vg = ob_cube_033.vertex_groups.new(name='hair')
_m = ob_cube_033.modifiers.new('Armature', 'ARMATURE')
_m.object = ob_armature
ob_cube_032.parent = ob_armature
ob_cube_032.matrix_parent_inverse = Matrix(((1.0, 2.22e-16, -2.22e-16, -7.304e-10), (2.22e-16, 0.0, 1.0, -3.167), (2.22e-16, -1.0, -5.96e-08, 2.36), (0.0, 0.0, 0.0, 1.0)))
ob_cube_032.location = (0.7004, -1.998, 1.087)
ob_cube_032.scale = (0.3, 0.3, 0.5)
ob_cube_032.lineart.crease_threshold = 0.0
_vg = ob_cube_032.vertex_groups.new(name='body')
_vg = ob_cube_032.vertex_groups.new(name='leg.front.left1')
_vg = ob_cube_032.vertex_groups.new(name='leg.front.left2')
_vg.add([0, 1, 2, 3, 4, 5, 6, 7], 1.0, 'REPLACE')
_vg = ob_cube_032.vertex_groups.new(name='leg.front.left3')
_vg = ob_cube_032.vertex_groups.new(name='leg.front.right1')
_vg = ob_cube_032.vertex_groups.new(name='leg.front.right2')
_vg = ob_cube_032.vertex_groups.new(name='leg.front.right3')
_vg = ob_cube_032.vertex_groups.new(name='leg.back.left1')
_vg = ob_cube_032.vertex_groups.new(name='leg.back.left2')
_vg = ob_cube_032.vertex_groups.new(name='leg.back.left3')
_vg = ob_cube_032.vertex_groups.new(name='leg.back.right1')
_vg = ob_cube_032.vertex_groups.new(name='leg.back.right2')
_vg = ob_cube_032.vertex_groups.new(name='leg.back.right3')
_vg = ob_cube_032.vertex_groups.new(name='tail1')
_vg = ob_cube_032.vertex_groups.new(name='tail2')
_vg = ob_cube_032.vertex_groups.new(name='tail3')
_vg = ob_cube_032.vertex_groups.new(name='neck')
_vg = ob_cube_032.vertex_groups.new(name='head')
_vg = ob_cube_032.vertex_groups.new(name='mouth')
_vg = ob_cube_032.vertex_groups.new(name='ear.left')
_vg = ob_cube_032.vertex_groups.new(name='ear.right')
_vg = ob_cube_032.vertex_groups.new(name='hair')
_m = ob_cube_032.modifiers.new('Armature', 'ARMATURE')
_m.object = ob_armature
ob_cube_031.parent = ob_armature
ob_cube_031.matrix_parent_inverse = Matrix(((1.0, 2.22e-16, -2.22e-16, -7.304e-10), (2.22e-16, 0.0, 1.0, -3.167), (2.22e-16, -1.0, -5.96e-08, 2.36), (0.0, 0.0, 0.0, 1.0)))
ob_cube_031.location = (-0.7038, -1.998, 1.087)
ob_cube_031.scale = (0.3, 0.3, 0.5)
ob_cube_031.lineart.crease_threshold = 0.0
_vg = ob_cube_031.vertex_groups.new(name='body')
_vg = ob_cube_031.vertex_groups.new(name='leg.front.left1')
_vg = ob_cube_031.vertex_groups.new(name='leg.front.left2')
_vg = ob_cube_031.vertex_groups.new(name='leg.front.left3')
_vg = ob_cube_031.vertex_groups.new(name='leg.front.right1')
_vg = ob_cube_031.vertex_groups.new(name='leg.front.right2')
_vg.add([0, 1, 2, 3, 4, 5, 6, 7], 1.0, 'REPLACE')
_vg = ob_cube_031.vertex_groups.new(name='leg.front.right3')
_vg = ob_cube_031.vertex_groups.new(name='leg.back.left1')
_vg = ob_cube_031.vertex_groups.new(name='leg.back.left2')
_vg = ob_cube_031.vertex_groups.new(name='leg.back.left3')
_vg = ob_cube_031.vertex_groups.new(name='leg.back.right1')
_vg = ob_cube_031.vertex_groups.new(name='leg.back.right2')
_vg = ob_cube_031.vertex_groups.new(name='leg.back.right3')
_vg = ob_cube_031.vertex_groups.new(name='tail1')
_vg = ob_cube_031.vertex_groups.new(name='tail2')
_vg = ob_cube_031.vertex_groups.new(name='tail3')
_vg = ob_cube_031.vertex_groups.new(name='neck')
_vg = ob_cube_031.vertex_groups.new(name='head')
_vg = ob_cube_031.vertex_groups.new(name='mouth')
_vg = ob_cube_031.vertex_groups.new(name='ear.left')
_vg = ob_cube_031.vertex_groups.new(name='ear.right')
_vg = ob_cube_031.vertex_groups.new(name='hair')
_m = ob_cube_031.modifiers.new('Armature', 'ARMATURE')
_m.object = ob_armature
ob_cube_030.parent = ob_armature
ob_cube_030.matrix_parent_inverse = Matrix(((1.0, 2.22e-16, -2.22e-16, -7.304e-10), (2.22e-16, 0.0, 1.0, -3.167), (2.22e-16, -1.0, -5.96e-08, 2.36), (0.0, 0.0, 0.0, 1.0)))
ob_cube_030.location = (-0.7038, -1.998, 2.383)
ob_cube_030.scale = (0.3, 0.4, 0.8)
ob_cube_030.lineart.crease_threshold = 0.0
_vg = ob_cube_030.vertex_groups.new(name='body')
_vg = ob_cube_030.vertex_groups.new(name='leg.front.left1')
_vg = ob_cube_030.vertex_groups.new(name='leg.front.left2')
_vg = ob_cube_030.vertex_groups.new(name='leg.front.left3')
_vg = ob_cube_030.vertex_groups.new(name='leg.front.right1')
_vg.add([0, 1, 2, 3, 4, 5, 6, 7], 1.0, 'REPLACE')
_vg = ob_cube_030.vertex_groups.new(name='leg.front.right2')
_vg = ob_cube_030.vertex_groups.new(name='leg.front.right3')
_vg = ob_cube_030.vertex_groups.new(name='leg.back.left1')
_vg = ob_cube_030.vertex_groups.new(name='leg.back.left2')
_vg = ob_cube_030.vertex_groups.new(name='leg.back.left3')
_vg = ob_cube_030.vertex_groups.new(name='leg.back.right1')
_vg = ob_cube_030.vertex_groups.new(name='leg.back.right2')
_vg = ob_cube_030.vertex_groups.new(name='leg.back.right3')
_vg = ob_cube_030.vertex_groups.new(name='tail1')
_vg = ob_cube_030.vertex_groups.new(name='tail2')
_vg = ob_cube_030.vertex_groups.new(name='tail3')
_vg = ob_cube_030.vertex_groups.new(name='neck')
_vg = ob_cube_030.vertex_groups.new(name='head')
_vg = ob_cube_030.vertex_groups.new(name='mouth')
_vg = ob_cube_030.vertex_groups.new(name='ear.left')
_vg = ob_cube_030.vertex_groups.new(name='ear.right')
_vg = ob_cube_030.vertex_groups.new(name='hair')
_m = ob_cube_030.modifiers.new('Armature', 'ARMATURE')
_m.object = ob_armature
ob_cube_029.parent = ob_armature
ob_cube_029.matrix_parent_inverse = Matrix(((1.0, 2.22e-16, -2.22e-16, -7.304e-10), (2.22e-16, 0.0, 1.0, -3.167), (2.22e-16, -1.0, -5.96e-08, 2.36), (0.0, 0.0, 0.0, 1.0)))
ob_cube_029.location = (0.7004, -1.998, 2.383)
ob_cube_029.scale = (0.3, 0.4, 0.8)
ob_cube_029.lineart.crease_threshold = 0.0
_vg = ob_cube_029.vertex_groups.new(name='body')
_vg = ob_cube_029.vertex_groups.new(name='leg.front.left1')
_vg.add([0, 1, 2, 3, 4, 5, 6, 7], 1.0, 'REPLACE')
_vg = ob_cube_029.vertex_groups.new(name='leg.front.left2')
_vg = ob_cube_029.vertex_groups.new(name='leg.front.left3')
_vg = ob_cube_029.vertex_groups.new(name='leg.front.right1')
_vg = ob_cube_029.vertex_groups.new(name='leg.front.right2')
_vg = ob_cube_029.vertex_groups.new(name='leg.front.right3')
_vg = ob_cube_029.vertex_groups.new(name='leg.back.left1')
_vg = ob_cube_029.vertex_groups.new(name='leg.back.left2')
_vg = ob_cube_029.vertex_groups.new(name='leg.back.left3')
_vg = ob_cube_029.vertex_groups.new(name='leg.back.right1')
_vg = ob_cube_029.vertex_groups.new(name='leg.back.right2')
_vg = ob_cube_029.vertex_groups.new(name='leg.back.right3')
_vg = ob_cube_029.vertex_groups.new(name='tail1')
_vg = ob_cube_029.vertex_groups.new(name='tail2')
_vg = ob_cube_029.vertex_groups.new(name='tail3')
_vg = ob_cube_029.vertex_groups.new(name='neck')
_vg = ob_cube_029.vertex_groups.new(name='head')
_vg = ob_cube_029.vertex_groups.new(name='mouth')
_vg = ob_cube_029.vertex_groups.new(name='ear.left')
_vg = ob_cube_029.vertex_groups.new(name='ear.right')
_vg = ob_cube_029.vertex_groups.new(name='hair')
_m = ob_cube_029.modifiers.new('Armature', 'ARMATURE')
_m.object = ob_armature
ob_cube_028.parent = ob_armature
ob_cube_028.matrix_parent_inverse = Matrix(((1.0, 2.22e-16, -2.22e-16, -7.304e-10), (2.22e-16, 0.0, 1.0, -3.167), (2.22e-16, -1.0, -5.96e-08, 2.36), (0.0, 0.0, 0.0, 1.0)))
ob_cube_028.location = (-0.001025, -3.39e-07, 3.186)
ob_cube_028.scale = (1.0, 2.4, 1.0)
ob_cube_028.lineart.crease_threshold = 0.0
_vg = ob_cube_028.vertex_groups.new(name='body')
_vg.add([0, 1, 2, 3, 4, 5, 6, 7], 1.0, 'REPLACE')
_vg = ob_cube_028.vertex_groups.new(name='leg.front.left1')
_vg = ob_cube_028.vertex_groups.new(name='leg.front.left2')
_vg = ob_cube_028.vertex_groups.new(name='leg.front.left3')
_vg = ob_cube_028.vertex_groups.new(name='leg.front.right1')
_vg = ob_cube_028.vertex_groups.new(name='leg.front.right2')
_vg = ob_cube_028.vertex_groups.new(name='leg.front.right3')
_vg = ob_cube_028.vertex_groups.new(name='leg.back.left1')
_vg = ob_cube_028.vertex_groups.new(name='leg.back.left2')
_vg = ob_cube_028.vertex_groups.new(name='leg.back.left3')
_vg = ob_cube_028.vertex_groups.new(name='leg.back.right1')
_vg = ob_cube_028.vertex_groups.new(name='leg.back.right2')
_vg = ob_cube_028.vertex_groups.new(name='leg.back.right3')
_vg = ob_cube_028.vertex_groups.new(name='tail1')
_vg = ob_cube_028.vertex_groups.new(name='tail2')
_vg = ob_cube_028.vertex_groups.new(name='tail3')
_vg = ob_cube_028.vertex_groups.new(name='neck')
_vg = ob_cube_028.vertex_groups.new(name='head')
_vg = ob_cube_028.vertex_groups.new(name='mouth')
_vg = ob_cube_028.vertex_groups.new(name='ear.left')
_vg = ob_cube_028.vertex_groups.new(name='ear.right')
_vg = ob_cube_028.vertex_groups.new(name='hair')
_m = ob_cube_028.modifiers.new('Armature', 'ARMATURE')
_m.object = ob_armature
ob_cube_027.parent = ob_armature
ob_cube_027.matrix_parent_inverse = Matrix(((1.0, 2.22e-16, -2.22e-16, -7.304e-10), (2.22e-16, 0.0, 1.0, -3.167), (2.22e-16, -1.0, -5.96e-08, 2.36), (0.0, 0.0, 0.0, 1.0)))
ob_cube_027.location = (0.002135, -1.579, 5.274)
ob_cube_027.rotation_euler = (0.6109, 1.274e-16, 4.016e-17)
ob_cube_027.scale = (0.2, 0.4, 1.6)
ob_cube_027.lineart.crease_threshold = 0.0
_vg = ob_cube_027.vertex_groups.new(name='body')
_vg = ob_cube_027.vertex_groups.new(name='leg.front.left1')
_vg = ob_cube_027.vertex_groups.new(name='leg.front.left2')
_vg = ob_cube_027.vertex_groups.new(name='leg.front.left3')
_vg = ob_cube_027.vertex_groups.new(name='leg.front.right1')
_vg = ob_cube_027.vertex_groups.new(name='leg.front.right2')
_vg = ob_cube_027.vertex_groups.new(name='leg.front.right3')
_vg = ob_cube_027.vertex_groups.new(name='leg.back.left1')
_vg = ob_cube_027.vertex_groups.new(name='leg.back.left2')
_vg = ob_cube_027.vertex_groups.new(name='leg.back.left3')
_vg = ob_cube_027.vertex_groups.new(name='leg.back.right1')
_vg = ob_cube_027.vertex_groups.new(name='leg.back.right2')
_vg = ob_cube_027.vertex_groups.new(name='leg.back.right3')
_vg = ob_cube_027.vertex_groups.new(name='tail1')
_vg = ob_cube_027.vertex_groups.new(name='tail2')
_vg = ob_cube_027.vertex_groups.new(name='tail3')
_vg = ob_cube_027.vertex_groups.new(name='neck')
_vg = ob_cube_027.vertex_groups.new(name='head')
_vg = ob_cube_027.vertex_groups.new(name='mouth')
_vg = ob_cube_027.vertex_groups.new(name='ear.left')
_vg = ob_cube_027.vertex_groups.new(name='ear.right')
_vg = ob_cube_027.vertex_groups.new(name='hair')
_vg.add([0, 1, 2, 3, 4, 5, 6, 7], 1.0, 'REPLACE')
_m = ob_cube_027.modifiers.new('Armature', 'ARMATURE')
_m.object = ob_armature
ob_cube_026.parent = ob_armature
ob_cube_026.matrix_parent_inverse = Matrix(((1.0, 2.22e-16, -2.22e-16, -7.304e-10), (2.22e-16, 0.0, 1.0, -3.167), (2.22e-16, -1.0, -5.96e-08, 2.36), (0.0, 0.0, 0.0, 1.0)))
ob_cube_026.location = (0.01915, -2.152, 4.52)
ob_cube_026.rotation_euler = (0.6109, 1.274e-16, 4.016e-17)
ob_cube_026.scale = (0.4, 0.8, 1.4)
ob_cube_026.lineart.crease_threshold = 0.0
_vg = ob_cube_026.vertex_groups.new(name='body')
_vg = ob_cube_026.vertex_groups.new(name='leg.front.left1')
_vg = ob_cube_026.vertex_groups.new(name='leg.front.left2')
_vg = ob_cube_026.vertex_groups.new(name='leg.front.left3')
_vg = ob_cube_026.vertex_groups.new(name='leg.front.right1')
_vg = ob_cube_026.vertex_groups.new(name='leg.front.right2')
_vg = ob_cube_026.vertex_groups.new(name='leg.front.right3')
_vg = ob_cube_026.vertex_groups.new(name='leg.back.left1')
_vg = ob_cube_026.vertex_groups.new(name='leg.back.left2')
_vg = ob_cube_026.vertex_groups.new(name='leg.back.left3')
_vg = ob_cube_026.vertex_groups.new(name='leg.back.right1')
_vg = ob_cube_026.vertex_groups.new(name='leg.back.right2')
_vg = ob_cube_026.vertex_groups.new(name='leg.back.right3')
_vg = ob_cube_026.vertex_groups.new(name='tail1')
_vg = ob_cube_026.vertex_groups.new(name='tail2')
_vg = ob_cube_026.vertex_groups.new(name='tail3')
_vg = ob_cube_026.vertex_groups.new(name='neck')
_vg.add([0, 1, 2, 3, 4, 5, 6, 7], 1.0, 'REPLACE')
_vg = ob_cube_026.vertex_groups.new(name='head')
_vg = ob_cube_026.vertex_groups.new(name='mouth')
_vg = ob_cube_026.vertex_groups.new(name='ear.left')
_vg = ob_cube_026.vertex_groups.new(name='ear.right')
_vg = ob_cube_026.vertex_groups.new(name='hair')
_m = ob_cube_026.modifiers.new('Armature', 'ARMATURE')
_m.object = ob_armature
ob_cube_025.parent = ob_armature
ob_cube_025.matrix_parent_inverse = Matrix(((1.0, 2.22e-16, -2.22e-16, -7.304e-10), (2.22e-16, 0.0, 1.0, -3.167), (2.22e-16, -1.0, -5.96e-08, 2.36), (0.0, 0.0, 0.0, 1.0)))
ob_cube_025.location = (0.008463, -2.754, 5.351)
ob_cube_025.rotation_euler = (0.6109, 1.274e-16, 4.016e-17)
ob_cube_025.scale = (0.5, 0.7, 0.5)
ob_cube_025.lineart.crease_threshold = 0.0
_vg = ob_cube_025.vertex_groups.new(name='body')
_vg = ob_cube_025.vertex_groups.new(name='leg.front.left1')
_vg = ob_cube_025.vertex_groups.new(name='leg.front.left2')
_vg = ob_cube_025.vertex_groups.new(name='leg.front.left3')
_vg = ob_cube_025.vertex_groups.new(name='leg.front.right1')
_vg = ob_cube_025.vertex_groups.new(name='leg.front.right2')
_vg = ob_cube_025.vertex_groups.new(name='leg.front.right3')
_vg = ob_cube_025.vertex_groups.new(name='leg.back.left1')
_vg = ob_cube_025.vertex_groups.new(name='leg.back.left2')
_vg = ob_cube_025.vertex_groups.new(name='leg.back.left3')
_vg = ob_cube_025.vertex_groups.new(name='leg.back.right1')
_vg = ob_cube_025.vertex_groups.new(name='leg.back.right2')
_vg = ob_cube_025.vertex_groups.new(name='leg.back.right3')
_vg = ob_cube_025.vertex_groups.new(name='tail1')
_vg = ob_cube_025.vertex_groups.new(name='tail2')
_vg = ob_cube_025.vertex_groups.new(name='tail3')
_vg = ob_cube_025.vertex_groups.new(name='neck')
_vg = ob_cube_025.vertex_groups.new(name='head')
_vg.add([0, 1, 2, 3, 4, 5, 6, 7], 1.0, 'REPLACE')
_vg = ob_cube_025.vertex_groups.new(name='mouth')
_vg = ob_cube_025.vertex_groups.new(name='ear.left')
_vg = ob_cube_025.vertex_groups.new(name='ear.right')
_vg = ob_cube_025.vertex_groups.new(name='hair')
_m = ob_cube_025.modifiers.new('Armature', 'ARMATURE')
_m.object = ob_armature
ob_cube_018.parent = ob_armature
ob_cube_018.matrix_parent_inverse = Matrix(((1.0, 2.22e-16, -2.22e-16, -7.304e-10), (2.22e-16, 0.0, 1.0, -3.167), (2.22e-16, -1.0, -5.96e-08, 2.36), (0.0, 0.0, 0.0, 1.0)))
ob_cube_018.location = (0.01222, -3.557, 4.428)
ob_cube_018.rotation_euler = (0.6109, 1.274e-16, 4.016e-17)
ob_cube_018.scale = (0.4, 0.5, 0.2)
ob_cube_018.lineart.crease_threshold = 0.0
_vg = ob_cube_018.vertex_groups.new(name='body')
_vg = ob_cube_018.vertex_groups.new(name='leg.front.left1')
_vg = ob_cube_018.vertex_groups.new(name='leg.front.left2')
_vg = ob_cube_018.vertex_groups.new(name='leg.front.left3')
_vg = ob_cube_018.vertex_groups.new(name='leg.front.right1')
_vg = ob_cube_018.vertex_groups.new(name='leg.front.right2')
_vg = ob_cube_018.vertex_groups.new(name='leg.front.right3')
_vg = ob_cube_018.vertex_groups.new(name='leg.back.left1')
_vg = ob_cube_018.vertex_groups.new(name='leg.back.left2')
_vg = ob_cube_018.vertex_groups.new(name='leg.back.left3')
_vg = ob_cube_018.vertex_groups.new(name='leg.back.right1')
_vg = ob_cube_018.vertex_groups.new(name='leg.back.right2')
_vg = ob_cube_018.vertex_groups.new(name='leg.back.right3')
_vg = ob_cube_018.vertex_groups.new(name='tail1')
_vg = ob_cube_018.vertex_groups.new(name='tail2')
_vg = ob_cube_018.vertex_groups.new(name='tail3')
_vg = ob_cube_018.vertex_groups.new(name='neck')
_vg = ob_cube_018.vertex_groups.new(name='head')
_vg = ob_cube_018.vertex_groups.new(name='mouth')
_vg.add([0, 1, 2, 3, 4, 5, 6, 7], 1.0, 'REPLACE')
_vg = ob_cube_018.vertex_groups.new(name='ear.left')
_vg = ob_cube_018.vertex_groups.new(name='ear.right')
_vg = ob_cube_018.vertex_groups.new(name='hair')
_m = ob_cube_018.modifiers.new('Armature', 'ARMATURE')
_m.object = ob_armature
ob_cube_017.parent = ob_armature
ob_cube_017.matrix_parent_inverse = Matrix(((1.0, 2.22e-16, -2.22e-16, -7.304e-10), (2.22e-16, 0.0, 1.0, -3.167), (2.22e-16, -1.0, -5.96e-08, 2.36), (0.0, 0.0, 0.0, 1.0)))
ob_cube_017.location = (0.01222, -3.929, 4.775)
ob_cube_017.rotation_euler = (0.6109, 1.274e-16, 4.016e-17)
ob_cube_017.scale = (0.4, 0.6, 0.3)
ob_cube_017.lineart.crease_threshold = 0.0
_vg = ob_cube_017.vertex_groups.new(name='body')
_vg = ob_cube_017.vertex_groups.new(name='leg.front.left1')
_vg = ob_cube_017.vertex_groups.new(name='leg.front.left2')
_vg = ob_cube_017.vertex_groups.new(name='leg.front.left3')
_vg = ob_cube_017.vertex_groups.new(name='leg.front.right1')
_vg = ob_cube_017.vertex_groups.new(name='leg.front.right2')
_vg = ob_cube_017.vertex_groups.new(name='leg.front.right3')
_vg = ob_cube_017.vertex_groups.new(name='leg.back.left1')
_vg = ob_cube_017.vertex_groups.new(name='leg.back.left2')
_vg = ob_cube_017.vertex_groups.new(name='leg.back.left3')
_vg = ob_cube_017.vertex_groups.new(name='leg.back.right1')
_vg = ob_cube_017.vertex_groups.new(name='leg.back.right2')
_vg = ob_cube_017.vertex_groups.new(name='leg.back.right3')
_vg = ob_cube_017.vertex_groups.new(name='tail1')
_vg = ob_cube_017.vertex_groups.new(name='tail2')
_vg = ob_cube_017.vertex_groups.new(name='tail3')
_vg = ob_cube_017.vertex_groups.new(name='neck')
_vg = ob_cube_017.vertex_groups.new(name='head')
_vg.add([0, 1, 2, 3, 4, 5, 6, 7], 1.0, 'REPLACE')
_vg = ob_cube_017.vertex_groups.new(name='mouth')
_vg = ob_cube_017.vertex_groups.new(name='ear.left')
_vg = ob_cube_017.vertex_groups.new(name='ear.right')
_vg = ob_cube_017.vertex_groups.new(name='hair')
_m = ob_cube_017.modifiers.new('Armature', 'ARMATURE')
_m.object = ob_armature
ob_cube_016.parent = ob_armature
ob_cube_016.matrix_parent_inverse = Matrix(((1.0, 2.22e-16, -2.22e-16, -7.304e-10), (2.22e-16, 0.0, 1.0, -3.167), (2.22e-16, -1.0, -5.96e-08, 2.36), (0.0, 0.0, 0.0, 1.0)))
ob_cube_016.location = (-2.707e-09, 2.994, 3.232)
ob_cube_016.rotation_euler = (-1.047, -1.923e-16, 1.11e-16)
ob_cube_016.scale = (0.3, 0.7, 0.4)
ob_cube_016.lineart.crease_threshold = 0.0
_vg = ob_cube_016.vertex_groups.new(name='body')
_vg = ob_cube_016.vertex_groups.new(name='leg.front.left1')
_vg = ob_cube_016.vertex_groups.new(name='leg.front.left2')
_vg = ob_cube_016.vertex_groups.new(name='leg.front.left3')
_vg = ob_cube_016.vertex_groups.new(name='leg.front.right1')
_vg = ob_cube_016.vertex_groups.new(name='leg.front.right2')
_vg = ob_cube_016.vertex_groups.new(name='leg.front.right3')
_vg = ob_cube_016.vertex_groups.new(name='leg.back.left1')
_vg = ob_cube_016.vertex_groups.new(name='leg.back.left2')
_vg = ob_cube_016.vertex_groups.new(name='leg.back.left3')
_vg = ob_cube_016.vertex_groups.new(name='leg.back.right1')
_vg = ob_cube_016.vertex_groups.new(name='leg.back.right2')
_vg = ob_cube_016.vertex_groups.new(name='leg.back.right3')
_vg = ob_cube_016.vertex_groups.new(name='tail1')
_vg = ob_cube_016.vertex_groups.new(name='tail2')
_vg.add([0, 1, 2, 3, 4, 5, 6, 7], 1.0, 'REPLACE')
_vg = ob_cube_016.vertex_groups.new(name='tail3')
_vg = ob_cube_016.vertex_groups.new(name='neck')
_vg = ob_cube_016.vertex_groups.new(name='head')
_vg = ob_cube_016.vertex_groups.new(name='mouth')
_vg = ob_cube_016.vertex_groups.new(name='ear.left')
_vg = ob_cube_016.vertex_groups.new(name='ear.right')
_vg = ob_cube_016.vertex_groups.new(name='hair')
_m = ob_cube_016.modifiers.new('Armature', 'ARMATURE')
_m.object = ob_armature
ob_cube_015.parent = ob_armature
ob_cube_015.matrix_parent_inverse = Matrix(((1.0, 2.22e-16, -2.22e-16, -7.304e-10), (2.22e-16, 0.0, 1.0, -3.167), (2.22e-16, -1.0, -5.96e-08, 2.36), (0.0, 0.0, 0.0, 1.0)))
ob_cube_015.location = (-0.0009416, 3.401, 2.107)
ob_cube_015.rotation_euler = (-1.396, -2.187e-16, 1.835e-16)
ob_cube_015.scale = (0.3, 0.7, 0.4)
ob_cube_015.lineart.crease_threshold = 0.0
_vg = ob_cube_015.vertex_groups.new(name='body')
_vg = ob_cube_015.vertex_groups.new(name='leg.front.left1')
_vg = ob_cube_015.vertex_groups.new(name='leg.front.left2')
_vg = ob_cube_015.vertex_groups.new(name='leg.front.left3')
_vg = ob_cube_015.vertex_groups.new(name='leg.front.right1')
_vg = ob_cube_015.vertex_groups.new(name='leg.front.right2')
_vg = ob_cube_015.vertex_groups.new(name='leg.front.right3')
_vg = ob_cube_015.vertex_groups.new(name='leg.back.left1')
_vg = ob_cube_015.vertex_groups.new(name='leg.back.left2')
_vg = ob_cube_015.vertex_groups.new(name='leg.back.left3')
_vg = ob_cube_015.vertex_groups.new(name='leg.back.right1')
_vg = ob_cube_015.vertex_groups.new(name='leg.back.right2')
_vg = ob_cube_015.vertex_groups.new(name='leg.back.right3')
_vg = ob_cube_015.vertex_groups.new(name='tail1')
_vg = ob_cube_015.vertex_groups.new(name='tail2')
_vg = ob_cube_015.vertex_groups.new(name='tail3')
_vg.add([0, 1, 2, 3, 4, 5, 6, 7], 1.0, 'REPLACE')
_vg = ob_cube_015.vertex_groups.new(name='neck')
_vg = ob_cube_015.vertex_groups.new(name='head')
_vg = ob_cube_015.vertex_groups.new(name='mouth')
_vg = ob_cube_015.vertex_groups.new(name='ear.left')
_vg = ob_cube_015.vertex_groups.new(name='ear.right')
_vg = ob_cube_015.vertex_groups.new(name='hair')
_m = ob_cube_015.modifiers.new('Armature', 'ARMATURE')
_m.object = ob_armature
ob_cube_014.parent = ob_armature
ob_cube_014.matrix_parent_inverse = Matrix(((1.0, 2.22e-16, -2.22e-16, -7.304e-10), (2.22e-16, 0.0, 1.0, -3.167), (2.22e-16, -1.0, -5.96e-08, 2.36), (0.0, 0.0, 0.0, 1.0)))
ob_cube_014.location = (0.289, -2.777, 6.307)
ob_cube_014.rotation_euler = (0.6109, 1.274e-16, 4.016e-17)
ob_cube_014.scale = (0.2, 0.1, 0.3)
ob_cube_014.lineart.crease_threshold = 0.0
_vg = ob_cube_014.vertex_groups.new(name='body')
_vg = ob_cube_014.vertex_groups.new(name='leg.front.left1')
_vg = ob_cube_014.vertex_groups.new(name='leg.front.left2')
_vg = ob_cube_014.vertex_groups.new(name='leg.front.left3')
_vg = ob_cube_014.vertex_groups.new(name='leg.front.right1')
_vg = ob_cube_014.vertex_groups.new(name='leg.front.right2')
_vg = ob_cube_014.vertex_groups.new(name='leg.front.right3')
_vg = ob_cube_014.vertex_groups.new(name='leg.back.left1')
_vg = ob_cube_014.vertex_groups.new(name='leg.back.left2')
_vg = ob_cube_014.vertex_groups.new(name='leg.back.left3')
_vg = ob_cube_014.vertex_groups.new(name='leg.back.right1')
_vg = ob_cube_014.vertex_groups.new(name='leg.back.right2')
_vg = ob_cube_014.vertex_groups.new(name='leg.back.right3')
_vg = ob_cube_014.vertex_groups.new(name='tail1')
_vg = ob_cube_014.vertex_groups.new(name='tail2')
_vg = ob_cube_014.vertex_groups.new(name='tail3')
_vg = ob_cube_014.vertex_groups.new(name='neck')
_vg = ob_cube_014.vertex_groups.new(name='head')
_vg = ob_cube_014.vertex_groups.new(name='mouth')
_vg = ob_cube_014.vertex_groups.new(name='ear.left')
_vg.add([0, 1, 2, 3, 4, 5, 6, 7], 1.0, 'REPLACE')
_vg = ob_cube_014.vertex_groups.new(name='ear.right')
_vg = ob_cube_014.vertex_groups.new(name='hair')
_m = ob_cube_014.modifiers.new('Armature', 'ARMATURE')
_m.object = ob_armature
ob_cube_024.parent = ob_armature
ob_cube_024.matrix_parent_inverse = Matrix(((1.0, 2.22e-16, -2.22e-16, -7.304e-10), (2.22e-16, 0.0, 1.0, -3.167), (2.22e-16, -1.0, -5.96e-08, 2.36), (0.0, 0.0, 0.0, 1.0)))
ob_cube_024.location = (-0.6898, -1.998, 0.3027)
ob_cube_024.scale = (0.4, 0.4, 0.3)
ob_cube_024.lineart.crease_threshold = 0.0
_vg = ob_cube_024.vertex_groups.new(name='body')
_vg = ob_cube_024.vertex_groups.new(name='leg.front.left1')
_vg = ob_cube_024.vertex_groups.new(name='leg.front.left2')
_vg = ob_cube_024.vertex_groups.new(name='leg.front.left3')
_vg = ob_cube_024.vertex_groups.new(name='leg.front.right1')
_vg = ob_cube_024.vertex_groups.new(name='leg.front.right2')
_vg = ob_cube_024.vertex_groups.new(name='leg.front.right3')
_vg.add([0, 1, 2, 3, 4, 5, 6, 7], 1.0, 'REPLACE')
_vg = ob_cube_024.vertex_groups.new(name='leg.back.left1')
_vg = ob_cube_024.vertex_groups.new(name='leg.back.left2')
_vg = ob_cube_024.vertex_groups.new(name='leg.back.left3')
_vg = ob_cube_024.vertex_groups.new(name='leg.back.right1')
_vg = ob_cube_024.vertex_groups.new(name='leg.back.right2')
_vg = ob_cube_024.vertex_groups.new(name='leg.back.right3')
_vg = ob_cube_024.vertex_groups.new(name='tail1')
_vg = ob_cube_024.vertex_groups.new(name='tail2')
_vg = ob_cube_024.vertex_groups.new(name='tail3')
_vg = ob_cube_024.vertex_groups.new(name='neck')
_vg = ob_cube_024.vertex_groups.new(name='head')
_vg = ob_cube_024.vertex_groups.new(name='mouth')
_vg = ob_cube_024.vertex_groups.new(name='ear.left')
_vg = ob_cube_024.vertex_groups.new(name='ear.right')
_vg = ob_cube_024.vertex_groups.new(name='hair')
_m = ob_cube_024.modifiers.new('Armature', 'ARMATURE')
_m.object = ob_armature
ob_cube_023.parent = ob_armature
ob_cube_023.matrix_parent_inverse = Matrix(((1.0, 2.22e-16, -2.22e-16, -7.304e-10), (2.22e-16, 0.0, 1.0, -3.167), (2.22e-16, -1.0, -5.96e-08, 2.36), (0.0, 0.0, 0.0, 1.0)))
ob_cube_023.location = (-0.7038, -1.998, 1.087)
ob_cube_023.scale = (0.3, 0.3, 0.5)
ob_cube_023.lineart.crease_threshold = 0.0
_vg = ob_cube_023.vertex_groups.new(name='body')
_vg = ob_cube_023.vertex_groups.new(name='leg.front.left1')
_vg = ob_cube_023.vertex_groups.new(name='leg.front.left2')
_vg = ob_cube_023.vertex_groups.new(name='leg.front.left3')
_vg = ob_cube_023.vertex_groups.new(name='leg.front.right1')
_vg = ob_cube_023.vertex_groups.new(name='leg.front.right2')
_vg.add([0, 1, 2, 3, 4, 5, 6, 7], 1.0, 'REPLACE')
_vg = ob_cube_023.vertex_groups.new(name='leg.front.right3')
_vg = ob_cube_023.vertex_groups.new(name='leg.back.left1')
_vg = ob_cube_023.vertex_groups.new(name='leg.back.left2')
_vg = ob_cube_023.vertex_groups.new(name='leg.back.left3')
_vg = ob_cube_023.vertex_groups.new(name='leg.back.right1')
_vg = ob_cube_023.vertex_groups.new(name='leg.back.right2')
_vg = ob_cube_023.vertex_groups.new(name='leg.back.right3')
_vg = ob_cube_023.vertex_groups.new(name='tail1')
_vg = ob_cube_023.vertex_groups.new(name='tail2')
_vg = ob_cube_023.vertex_groups.new(name='tail3')
_vg = ob_cube_023.vertex_groups.new(name='neck')
_vg = ob_cube_023.vertex_groups.new(name='head')
_vg = ob_cube_023.vertex_groups.new(name='mouth')
_vg = ob_cube_023.vertex_groups.new(name='ear.left')
_vg = ob_cube_023.vertex_groups.new(name='ear.right')
_vg = ob_cube_023.vertex_groups.new(name='hair')
_m = ob_cube_023.modifiers.new('Armature', 'ARMATURE')
_m.object = ob_armature
ob_cube_022.parent = ob_armature
ob_cube_022.matrix_parent_inverse = Matrix(((1.0, 2.22e-16, -2.22e-16, -7.304e-10), (2.22e-16, 0.0, 1.0, -3.167), (2.22e-16, -1.0, -5.96e-08, 2.36), (0.0, 0.0, 0.0, 1.0)))
ob_cube_022.location = (-0.7038, -1.998, 2.383)
ob_cube_022.scale = (0.3, 0.4, 0.8)
ob_cube_022.lineart.crease_threshold = 0.0
_vg = ob_cube_022.vertex_groups.new(name='body')
_vg = ob_cube_022.vertex_groups.new(name='leg.front.left1')
_vg = ob_cube_022.vertex_groups.new(name='leg.front.left2')
_vg = ob_cube_022.vertex_groups.new(name='leg.front.left3')
_vg = ob_cube_022.vertex_groups.new(name='leg.front.right1')
_vg.add([0, 1, 2, 3, 4, 5, 6, 7], 1.0, 'REPLACE')
_vg = ob_cube_022.vertex_groups.new(name='leg.front.right2')
_vg = ob_cube_022.vertex_groups.new(name='leg.front.right3')
_vg = ob_cube_022.vertex_groups.new(name='leg.back.left1')
_vg = ob_cube_022.vertex_groups.new(name='leg.back.left2')
_vg = ob_cube_022.vertex_groups.new(name='leg.back.left3')
_vg = ob_cube_022.vertex_groups.new(name='leg.back.right1')
_vg = ob_cube_022.vertex_groups.new(name='leg.back.right2')
_vg = ob_cube_022.vertex_groups.new(name='leg.back.right3')
_vg = ob_cube_022.vertex_groups.new(name='tail1')
_vg = ob_cube_022.vertex_groups.new(name='tail2')
_vg = ob_cube_022.vertex_groups.new(name='tail3')
_vg = ob_cube_022.vertex_groups.new(name='neck')
_vg = ob_cube_022.vertex_groups.new(name='head')
_vg = ob_cube_022.vertex_groups.new(name='mouth')
_vg = ob_cube_022.vertex_groups.new(name='ear.left')
_vg = ob_cube_022.vertex_groups.new(name='ear.right')
_vg = ob_cube_022.vertex_groups.new(name='hair')
_m = ob_cube_022.modifiers.new('Armature', 'ARMATURE')
_m.object = ob_armature
ob_cube_021.parent = ob_armature
ob_cube_021.matrix_parent_inverse = Matrix(((1.0, 2.22e-16, -2.22e-16, -7.304e-10), (2.22e-16, 0.0, 1.0, -3.167), (2.22e-16, -1.0, -5.96e-08, 2.36), (0.0, 0.0, 0.0, 1.0)))
ob_cube_021.location = (-0.6334, 1.916, 2.477)
ob_cube_021.scale = (0.4, 0.5, 0.9)
ob_cube_021.lineart.crease_threshold = 0.0
_vg = ob_cube_021.vertex_groups.new(name='body')
_vg = ob_cube_021.vertex_groups.new(name='leg.front.left1')
_vg = ob_cube_021.vertex_groups.new(name='leg.front.left2')
_vg = ob_cube_021.vertex_groups.new(name='leg.front.left3')
_vg = ob_cube_021.vertex_groups.new(name='leg.front.right1')
_vg = ob_cube_021.vertex_groups.new(name='leg.front.right2')
_vg = ob_cube_021.vertex_groups.new(name='leg.front.right3')
_vg = ob_cube_021.vertex_groups.new(name='leg.back.left1')
_vg = ob_cube_021.vertex_groups.new(name='leg.back.left2')
_vg = ob_cube_021.vertex_groups.new(name='leg.back.left3')
_vg = ob_cube_021.vertex_groups.new(name='leg.back.right1')
_vg.add([0, 1, 2, 3, 4, 5, 6, 7], 1.0, 'REPLACE')
_vg = ob_cube_021.vertex_groups.new(name='leg.back.right2')
_vg = ob_cube_021.vertex_groups.new(name='leg.back.right3')
_vg = ob_cube_021.vertex_groups.new(name='tail1')
_vg = ob_cube_021.vertex_groups.new(name='tail2')
_vg = ob_cube_021.vertex_groups.new(name='tail3')
_vg = ob_cube_021.vertex_groups.new(name='neck')
_vg = ob_cube_021.vertex_groups.new(name='head')
_vg = ob_cube_021.vertex_groups.new(name='mouth')
_vg = ob_cube_021.vertex_groups.new(name='ear.left')
_vg = ob_cube_021.vertex_groups.new(name='ear.right')
_vg = ob_cube_021.vertex_groups.new(name='hair')
_m = ob_cube_021.modifiers.new('Armature', 'ARMATURE')
_m.object = ob_armature
ob_cube_020.parent = ob_armature
ob_cube_020.matrix_parent_inverse = Matrix(((1.0, 2.22e-16, -2.22e-16, -7.304e-10), (2.22e-16, 0.0, 1.0, -3.167), (2.22e-16, -1.0, -5.96e-08, 2.36), (0.0, 0.0, 0.0, 1.0)))
ob_cube_020.location = (-0.6384, 1.913, 1.089)
ob_cube_020.scale = (0.3, 0.3, 0.5)
ob_cube_020.lineart.crease_threshold = 0.0
_vg = ob_cube_020.vertex_groups.new(name='body')
_vg = ob_cube_020.vertex_groups.new(name='leg.front.left1')
_vg = ob_cube_020.vertex_groups.new(name='leg.front.left2')
_vg = ob_cube_020.vertex_groups.new(name='leg.front.left3')
_vg = ob_cube_020.vertex_groups.new(name='leg.front.right1')
_vg = ob_cube_020.vertex_groups.new(name='leg.front.right2')
_vg = ob_cube_020.vertex_groups.new(name='leg.front.right3')
_vg = ob_cube_020.vertex_groups.new(name='leg.back.left1')
_vg = ob_cube_020.vertex_groups.new(name='leg.back.left2')
_vg = ob_cube_020.vertex_groups.new(name='leg.back.left3')
_vg = ob_cube_020.vertex_groups.new(name='leg.back.right1')
_vg = ob_cube_020.vertex_groups.new(name='leg.back.right2')
_vg.add([0, 1, 2, 3, 4, 5, 6, 7], 1.0, 'REPLACE')
_vg = ob_cube_020.vertex_groups.new(name='leg.back.right3')
_vg = ob_cube_020.vertex_groups.new(name='tail1')
_vg = ob_cube_020.vertex_groups.new(name='tail2')
_vg = ob_cube_020.vertex_groups.new(name='tail3')
_vg = ob_cube_020.vertex_groups.new(name='neck')
_vg = ob_cube_020.vertex_groups.new(name='head')
_vg = ob_cube_020.vertex_groups.new(name='mouth')
_vg = ob_cube_020.vertex_groups.new(name='ear.left')
_vg = ob_cube_020.vertex_groups.new(name='ear.right')
_vg = ob_cube_020.vertex_groups.new(name='hair')
_m = ob_cube_020.modifiers.new('Armature', 'ARMATURE')
_m.object = ob_armature
ob_cube_019.parent = ob_armature
ob_cube_019.matrix_parent_inverse = Matrix(((1.0, 2.22e-16, -2.22e-16, -7.304e-10), (2.22e-16, 0.0, 1.0, -3.167), (2.22e-16, -1.0, -5.96e-08, 2.36), (0.0, 0.0, 0.0, 1.0)))
ob_cube_019.location = (-0.6511, 1.913, 0.3027)
ob_cube_019.scale = (0.4, 0.4, 0.3)
ob_cube_019.lineart.crease_threshold = 0.0
_vg = ob_cube_019.vertex_groups.new(name='body')
_vg = ob_cube_019.vertex_groups.new(name='leg.front.left1')
_vg = ob_cube_019.vertex_groups.new(name='leg.front.left2')
_vg = ob_cube_019.vertex_groups.new(name='leg.front.left3')
_vg = ob_cube_019.vertex_groups.new(name='leg.front.right1')
_vg = ob_cube_019.vertex_groups.new(name='leg.front.right2')
_vg = ob_cube_019.vertex_groups.new(name='leg.front.right3')
_vg = ob_cube_019.vertex_groups.new(name='leg.back.left1')
_vg = ob_cube_019.vertex_groups.new(name='leg.back.left2')
_vg = ob_cube_019.vertex_groups.new(name='leg.back.left3')
_vg = ob_cube_019.vertex_groups.new(name='leg.back.right1')
_vg = ob_cube_019.vertex_groups.new(name='leg.back.right2')
_vg = ob_cube_019.vertex_groups.new(name='leg.back.right3')
_vg.add([0, 1, 2, 3, 4, 5, 6, 7], 1.0, 'REPLACE')
_vg = ob_cube_019.vertex_groups.new(name='tail1')
_vg = ob_cube_019.vertex_groups.new(name='tail2')
_vg = ob_cube_019.vertex_groups.new(name='tail3')
_vg = ob_cube_019.vertex_groups.new(name='neck')
_vg = ob_cube_019.vertex_groups.new(name='head')
_vg = ob_cube_019.vertex_groups.new(name='mouth')
_vg = ob_cube_019.vertex_groups.new(name='ear.left')
_vg = ob_cube_019.vertex_groups.new(name='ear.right')
_vg = ob_cube_019.vertex_groups.new(name='hair')
_m = ob_cube_019.modifiers.new('Armature', 'ARMATURE')
_m.object = ob_armature
ob_cube_004.parent = ob_armature
ob_cube_004.matrix_parent_inverse = Matrix(((1.0, 2.22e-16, -2.22e-16, -7.304e-10), (2.22e-16, 0.0, 1.0, -3.167), (2.22e-16, -1.0, -5.96e-08, 2.36), (0.0, 0.0, 0.0, 1.0)))
ob_cube_004.location = (0.6248, 1.913, 0.3027)
ob_cube_004.scale = (0.4, 0.4, 0.3)
ob_cube_004.lineart.crease_threshold = 0.0
_vg = ob_cube_004.vertex_groups.new(name='body')
_vg = ob_cube_004.vertex_groups.new(name='leg.front.left1')
_vg = ob_cube_004.vertex_groups.new(name='leg.front.left2')
_vg = ob_cube_004.vertex_groups.new(name='leg.front.left3')
_vg = ob_cube_004.vertex_groups.new(name='leg.front.right1')
_vg = ob_cube_004.vertex_groups.new(name='leg.front.right2')
_vg = ob_cube_004.vertex_groups.new(name='leg.front.right3')
_vg = ob_cube_004.vertex_groups.new(name='leg.back.left1')
_vg = ob_cube_004.vertex_groups.new(name='leg.back.left2')
_vg = ob_cube_004.vertex_groups.new(name='leg.back.left3')
_vg.add([0, 1, 2, 3, 4, 5, 6, 7], 1.0, 'REPLACE')
_vg = ob_cube_004.vertex_groups.new(name='leg.back.right1')
_vg = ob_cube_004.vertex_groups.new(name='leg.back.right2')
_vg = ob_cube_004.vertex_groups.new(name='leg.back.right3')
_vg = ob_cube_004.vertex_groups.new(name='tail1')
_vg = ob_cube_004.vertex_groups.new(name='tail2')
_vg = ob_cube_004.vertex_groups.new(name='tail3')
_vg = ob_cube_004.vertex_groups.new(name='neck')
_vg = ob_cube_004.vertex_groups.new(name='head')
_vg = ob_cube_004.vertex_groups.new(name='mouth')
_vg = ob_cube_004.vertex_groups.new(name='ear.left')
_vg = ob_cube_004.vertex_groups.new(name='ear.right')
_vg = ob_cube_004.vertex_groups.new(name='hair')
_m = ob_cube_004.modifiers.new('Armature', 'ARMATURE')
_m.object = ob_armature
ob_cube_003.parent = ob_armature
ob_cube_003.matrix_parent_inverse = Matrix(((1.0, 2.22e-16, -2.22e-16, -7.304e-10), (2.22e-16, 0.0, 1.0, -3.167), (2.22e-16, -1.0, -5.96e-08, 2.36), (0.0, 0.0, 0.0, 1.0)))
ob_cube_003.location = (0.6375, 1.913, 1.089)
ob_cube_003.scale = (0.3, 0.3, 0.5)
ob_cube_003.lineart.crease_threshold = 0.0
_vg = ob_cube_003.vertex_groups.new(name='body')
_vg = ob_cube_003.vertex_groups.new(name='leg.front.left1')
_vg = ob_cube_003.vertex_groups.new(name='leg.front.left2')
_vg = ob_cube_003.vertex_groups.new(name='leg.front.left3')
_vg = ob_cube_003.vertex_groups.new(name='leg.front.right1')
_vg = ob_cube_003.vertex_groups.new(name='leg.front.right2')
_vg = ob_cube_003.vertex_groups.new(name='leg.front.right3')
_vg = ob_cube_003.vertex_groups.new(name='leg.back.left1')
_vg = ob_cube_003.vertex_groups.new(name='leg.back.left2')
_vg.add([0, 1, 2, 3, 4, 5, 6, 7], 1.0, 'REPLACE')
_vg = ob_cube_003.vertex_groups.new(name='leg.back.left3')
_vg = ob_cube_003.vertex_groups.new(name='leg.back.right1')
_vg = ob_cube_003.vertex_groups.new(name='leg.back.right2')
_vg = ob_cube_003.vertex_groups.new(name='leg.back.right3')
_vg = ob_cube_003.vertex_groups.new(name='tail1')
_vg = ob_cube_003.vertex_groups.new(name='tail2')
_vg = ob_cube_003.vertex_groups.new(name='tail3')
_vg = ob_cube_003.vertex_groups.new(name='neck')
_vg = ob_cube_003.vertex_groups.new(name='head')
_vg = ob_cube_003.vertex_groups.new(name='mouth')
_vg = ob_cube_003.vertex_groups.new(name='ear.left')
_vg = ob_cube_003.vertex_groups.new(name='ear.right')
_vg = ob_cube_003.vertex_groups.new(name='hair')
_m = ob_cube_003.modifiers.new('Armature', 'ARMATURE')
_m.object = ob_armature
ob_cube_013.parent = ob_armature
ob_cube_013.matrix_parent_inverse = Matrix(((1.0, 2.22e-16, -2.22e-16, -7.304e-10), (2.22e-16, 0.0, 1.0, -3.167), (2.22e-16, -1.0, -5.96e-08, 2.36), (0.0, 0.0, 0.0, 1.0)))
ob_cube_013.location = (0.002135, -1.579, 5.274)
ob_cube_013.rotation_euler = (0.6109, 1.274e-16, 4.016e-17)
ob_cube_013.scale = (0.2, 0.4, 1.6)
ob_cube_013.lineart.crease_threshold = 0.0
_vg = ob_cube_013.vertex_groups.new(name='body')
_vg = ob_cube_013.vertex_groups.new(name='leg.front.left1')
_vg = ob_cube_013.vertex_groups.new(name='leg.front.left2')
_vg = ob_cube_013.vertex_groups.new(name='leg.front.left3')
_vg = ob_cube_013.vertex_groups.new(name='leg.front.right1')
_vg = ob_cube_013.vertex_groups.new(name='leg.front.right2')
_vg = ob_cube_013.vertex_groups.new(name='leg.front.right3')
_vg = ob_cube_013.vertex_groups.new(name='leg.back.left1')
_vg = ob_cube_013.vertex_groups.new(name='leg.back.left2')
_vg = ob_cube_013.vertex_groups.new(name='leg.back.left3')
_vg = ob_cube_013.vertex_groups.new(name='leg.back.right1')
_vg = ob_cube_013.vertex_groups.new(name='leg.back.right2')
_vg = ob_cube_013.vertex_groups.new(name='leg.back.right3')
_vg = ob_cube_013.vertex_groups.new(name='tail1')
_vg = ob_cube_013.vertex_groups.new(name='tail2')
_vg = ob_cube_013.vertex_groups.new(name='tail3')
_vg = ob_cube_013.vertex_groups.new(name='neck')
_vg = ob_cube_013.vertex_groups.new(name='head')
_vg = ob_cube_013.vertex_groups.new(name='mouth')
_vg = ob_cube_013.vertex_groups.new(name='ear.left')
_vg = ob_cube_013.vertex_groups.new(name='ear.right')
_vg = ob_cube_013.vertex_groups.new(name='hair')
_vg.add([0, 1, 2, 3, 4, 5, 6, 7], 1.0, 'REPLACE')
_m = ob_cube_013.modifiers.new('Armature', 'ARMATURE')
_m.object = ob_armature
ob_cube_012.parent = ob_armature
ob_cube_012.matrix_parent_inverse = Matrix(((1.0, 2.22e-16, -2.22e-16, -7.304e-10), (2.22e-16, 0.0, 1.0, -3.167), (2.22e-16, -1.0, -5.96e-08, 2.36), (0.0, 0.0, 0.0, 1.0)))
ob_cube_012.location = (-0.0006126, 2.473, 4.086)
ob_cube_012.rotation_euler = (-1.047, -1.923e-16, 1.11e-16)
ob_cube_012.scale = (0.2, 0.3, 0.2)
ob_cube_012.lineart.crease_threshold = 0.0
_vg = ob_cube_012.vertex_groups.new(name='body')
_vg = ob_cube_012.vertex_groups.new(name='leg.front.left1')
_vg = ob_cube_012.vertex_groups.new(name='leg.front.left2')
_vg = ob_cube_012.vertex_groups.new(name='leg.front.left3')
_vg = ob_cube_012.vertex_groups.new(name='leg.front.right1')
_vg = ob_cube_012.vertex_groups.new(name='leg.front.right2')
_vg = ob_cube_012.vertex_groups.new(name='leg.front.right3')
_vg = ob_cube_012.vertex_groups.new(name='leg.back.left1')
_vg = ob_cube_012.vertex_groups.new(name='leg.back.left2')
_vg = ob_cube_012.vertex_groups.new(name='leg.back.left3')
_vg = ob_cube_012.vertex_groups.new(name='leg.back.right1')
_vg = ob_cube_012.vertex_groups.new(name='leg.back.right2')
_vg = ob_cube_012.vertex_groups.new(name='leg.back.right3')
_vg = ob_cube_012.vertex_groups.new(name='tail1')
_vg.add([0, 1, 2, 3, 4, 5, 6, 7], 1.0, 'REPLACE')
_vg = ob_cube_012.vertex_groups.new(name='tail2')
_vg = ob_cube_012.vertex_groups.new(name='tail3')
_vg = ob_cube_012.vertex_groups.new(name='neck')
_vg = ob_cube_012.vertex_groups.new(name='head')
_vg = ob_cube_012.vertex_groups.new(name='mouth')
_vg = ob_cube_012.vertex_groups.new(name='ear.left')
_vg = ob_cube_012.vertex_groups.new(name='ear.right')
_vg = ob_cube_012.vertex_groups.new(name='hair')
_m = ob_cube_012.modifiers.new('Armature', 'ARMATURE')
_m.object = ob_armature
ob_cube_011.parent = ob_armature
ob_cube_011.matrix_parent_inverse = Matrix(((1.0, 2.22e-16, -2.22e-16, -7.304e-10), (2.22e-16, 0.0, 1.0, -3.167), (2.22e-16, -1.0, -5.96e-08, 2.36), (0.0, 0.0, 0.0, 1.0)))
ob_cube_011.location = (0.6425, 1.916, 2.477)
ob_cube_011.scale = (0.4, 0.5, 0.9)
ob_cube_011.lineart.crease_threshold = 0.0
_vg = ob_cube_011.vertex_groups.new(name='body')
_vg = ob_cube_011.vertex_groups.new(name='leg.front.left1')
_vg = ob_cube_011.vertex_groups.new(name='leg.front.left2')
_vg = ob_cube_011.vertex_groups.new(name='leg.front.left3')
_vg = ob_cube_011.vertex_groups.new(name='leg.front.right1')
_vg = ob_cube_011.vertex_groups.new(name='leg.front.right2')
_vg = ob_cube_011.vertex_groups.new(name='leg.front.right3')
_vg = ob_cube_011.vertex_groups.new(name='leg.back.left1')
_vg.add([0, 1, 2, 3, 4, 5, 6, 7], 1.0, 'REPLACE')
_vg = ob_cube_011.vertex_groups.new(name='leg.back.left2')
_vg = ob_cube_011.vertex_groups.new(name='leg.back.left3')
_vg = ob_cube_011.vertex_groups.new(name='leg.back.right1')
_vg = ob_cube_011.vertex_groups.new(name='leg.back.right2')
_vg = ob_cube_011.vertex_groups.new(name='leg.back.right3')
_vg = ob_cube_011.vertex_groups.new(name='tail1')
_vg = ob_cube_011.vertex_groups.new(name='tail2')
_vg = ob_cube_011.vertex_groups.new(name='tail3')
_vg = ob_cube_011.vertex_groups.new(name='neck')
_vg = ob_cube_011.vertex_groups.new(name='head')
_vg = ob_cube_011.vertex_groups.new(name='mouth')
_vg = ob_cube_011.vertex_groups.new(name='ear.left')
_vg = ob_cube_011.vertex_groups.new(name='ear.right')
_vg = ob_cube_011.vertex_groups.new(name='hair')
_m = ob_cube_011.modifiers.new('Armature', 'ARMATURE')
_m.object = ob_armature
ob_cube_010.parent = ob_armature
ob_cube_010.matrix_parent_inverse = Matrix(((1.0, 2.22e-16, -2.22e-16, -7.304e-10), (2.22e-16, 0.0, 1.0, -3.167), (2.22e-16, -1.0, -5.96e-08, 2.36), (0.0, 0.0, 0.0, 1.0)))
ob_cube_010.location = (0.7004, -1.998, 2.383)
ob_cube_010.scale = (0.3, 0.4, 0.8)
ob_cube_010.lineart.crease_threshold = 0.0
_vg = ob_cube_010.vertex_groups.new(name='body')
_vg = ob_cube_010.vertex_groups.new(name='leg.front.left1')
_vg.add([0, 1, 2, 3, 4, 5, 6, 7], 1.0, 'REPLACE')
_vg = ob_cube_010.vertex_groups.new(name='leg.front.left2')
_vg = ob_cube_010.vertex_groups.new(name='leg.front.left3')
_vg = ob_cube_010.vertex_groups.new(name='leg.front.right1')
_vg = ob_cube_010.vertex_groups.new(name='leg.front.right2')
_vg = ob_cube_010.vertex_groups.new(name='leg.front.right3')
_vg = ob_cube_010.vertex_groups.new(name='leg.back.left1')
_vg = ob_cube_010.vertex_groups.new(name='leg.back.left2')
_vg = ob_cube_010.vertex_groups.new(name='leg.back.left3')
_vg = ob_cube_010.vertex_groups.new(name='leg.back.right1')
_vg = ob_cube_010.vertex_groups.new(name='leg.back.right2')
_vg = ob_cube_010.vertex_groups.new(name='leg.back.right3')
_vg = ob_cube_010.vertex_groups.new(name='tail1')
_vg = ob_cube_010.vertex_groups.new(name='tail2')
_vg = ob_cube_010.vertex_groups.new(name='tail3')
_vg = ob_cube_010.vertex_groups.new(name='neck')
_vg = ob_cube_010.vertex_groups.new(name='head')
_vg = ob_cube_010.vertex_groups.new(name='mouth')
_vg = ob_cube_010.vertex_groups.new(name='ear.left')
_vg = ob_cube_010.vertex_groups.new(name='ear.right')
_vg = ob_cube_010.vertex_groups.new(name='hair')
_m = ob_cube_010.modifiers.new('Armature', 'ARMATURE')
_m.object = ob_armature
ob_cube_009.parent = ob_armature
ob_cube_009.matrix_parent_inverse = Matrix(((1.0, 2.22e-16, -2.22e-16, -7.304e-10), (2.22e-16, 0.0, 1.0, -3.167), (2.22e-16, -1.0, -5.96e-08, 2.36), (0.0, 0.0, 0.0, 1.0)))
ob_cube_009.location = (0.7004, -1.998, 1.087)
ob_cube_009.scale = (0.3, 0.3, 0.5)
ob_cube_009.lineart.crease_threshold = 0.0
_vg = ob_cube_009.vertex_groups.new(name='body')
_vg = ob_cube_009.vertex_groups.new(name='leg.front.left1')
_vg = ob_cube_009.vertex_groups.new(name='leg.front.left2')
_vg.add([0, 1, 2, 3, 4, 5, 6, 7], 1.0, 'REPLACE')
_vg = ob_cube_009.vertex_groups.new(name='leg.front.left3')
_vg = ob_cube_009.vertex_groups.new(name='leg.front.right1')
_vg = ob_cube_009.vertex_groups.new(name='leg.front.right2')
_vg = ob_cube_009.vertex_groups.new(name='leg.front.right3')
_vg = ob_cube_009.vertex_groups.new(name='leg.back.left1')
_vg = ob_cube_009.vertex_groups.new(name='leg.back.left2')
_vg = ob_cube_009.vertex_groups.new(name='leg.back.left3')
_vg = ob_cube_009.vertex_groups.new(name='leg.back.right1')
_vg = ob_cube_009.vertex_groups.new(name='leg.back.right2')
_vg = ob_cube_009.vertex_groups.new(name='leg.back.right3')
_vg = ob_cube_009.vertex_groups.new(name='tail1')
_vg = ob_cube_009.vertex_groups.new(name='tail2')
_vg = ob_cube_009.vertex_groups.new(name='tail3')
_vg = ob_cube_009.vertex_groups.new(name='neck')
_vg = ob_cube_009.vertex_groups.new(name='head')
_vg = ob_cube_009.vertex_groups.new(name='mouth')
_vg = ob_cube_009.vertex_groups.new(name='ear.left')
_vg = ob_cube_009.vertex_groups.new(name='ear.right')
_vg = ob_cube_009.vertex_groups.new(name='hair')
_m = ob_cube_009.modifiers.new('Armature', 'ARMATURE')
_m.object = ob_armature
ob_cube_008.parent = ob_armature
ob_cube_008.matrix_parent_inverse = Matrix(((1.0, 2.22e-16, -2.22e-16, -7.304e-10), (2.22e-16, 0.0, 1.0, -3.167), (2.22e-16, -1.0, -5.96e-08, 2.36), (0.0, 0.0, 0.0, 1.0)))
ob_cube_008.location = (0.7144, -1.998, 0.3027)
ob_cube_008.scale = (0.4, 0.4, 0.3)
ob_cube_008.lineart.crease_threshold = 0.0
_vg = ob_cube_008.vertex_groups.new(name='body')
_vg = ob_cube_008.vertex_groups.new(name='leg.front.left1')
_vg = ob_cube_008.vertex_groups.new(name='leg.front.left2')
_vg = ob_cube_008.vertex_groups.new(name='leg.front.left3')
_vg.add([0, 1, 2, 3, 4, 5, 6, 7], 1.0, 'REPLACE')
_vg = ob_cube_008.vertex_groups.new(name='leg.front.right1')
_vg = ob_cube_008.vertex_groups.new(name='leg.front.right2')
_vg = ob_cube_008.vertex_groups.new(name='leg.front.right3')
_vg = ob_cube_008.vertex_groups.new(name='leg.back.left1')
_vg = ob_cube_008.vertex_groups.new(name='leg.back.left2')
_vg = ob_cube_008.vertex_groups.new(name='leg.back.left3')
_vg = ob_cube_008.vertex_groups.new(name='leg.back.right1')
_vg = ob_cube_008.vertex_groups.new(name='leg.back.right2')
_vg = ob_cube_008.vertex_groups.new(name='leg.back.right3')
_vg = ob_cube_008.vertex_groups.new(name='tail1')
_vg = ob_cube_008.vertex_groups.new(name='tail2')
_vg = ob_cube_008.vertex_groups.new(name='tail3')
_vg = ob_cube_008.vertex_groups.new(name='neck')
_vg = ob_cube_008.vertex_groups.new(name='head')
_vg = ob_cube_008.vertex_groups.new(name='mouth')
_vg = ob_cube_008.vertex_groups.new(name='ear.left')
_vg = ob_cube_008.vertex_groups.new(name='ear.right')
_vg = ob_cube_008.vertex_groups.new(name='hair')
_m = ob_cube_008.modifiers.new('Armature', 'ARMATURE')
_m.object = ob_armature
ob_cube_007.parent = ob_armature
ob_cube_007.matrix_parent_inverse = Matrix(((1.0, 2.22e-16, -2.22e-16, -7.304e-10), (2.22e-16, 0.0, 1.0, -3.167), (2.22e-16, -1.0, -5.96e-08, 2.36), (0.0, 0.0, 0.0, 1.0)))
ob_cube_007.location = (0.01222, -3.929, 4.775)
ob_cube_007.rotation_euler = (0.6109, 1.274e-16, 4.016e-17)
ob_cube_007.scale = (0.4, 0.6, 0.3)
ob_cube_007.lineart.crease_threshold = 0.0
_vg = ob_cube_007.vertex_groups.new(name='body')
_vg = ob_cube_007.vertex_groups.new(name='leg.front.left1')
_vg = ob_cube_007.vertex_groups.new(name='leg.front.left2')
_vg = ob_cube_007.vertex_groups.new(name='leg.front.left3')
_vg = ob_cube_007.vertex_groups.new(name='leg.front.right1')
_vg = ob_cube_007.vertex_groups.new(name='leg.front.right2')
_vg = ob_cube_007.vertex_groups.new(name='leg.front.right3')
_vg = ob_cube_007.vertex_groups.new(name='leg.back.left1')
_vg = ob_cube_007.vertex_groups.new(name='leg.back.left2')
_vg = ob_cube_007.vertex_groups.new(name='leg.back.left3')
_vg = ob_cube_007.vertex_groups.new(name='leg.back.right1')
_vg = ob_cube_007.vertex_groups.new(name='leg.back.right2')
_vg = ob_cube_007.vertex_groups.new(name='leg.back.right3')
_vg = ob_cube_007.vertex_groups.new(name='tail1')
_vg = ob_cube_007.vertex_groups.new(name='tail2')
_vg = ob_cube_007.vertex_groups.new(name='tail3')
_vg = ob_cube_007.vertex_groups.new(name='neck')
_vg = ob_cube_007.vertex_groups.new(name='head')
_vg.add([0, 1, 2, 3, 4, 5, 6, 7], 1.0, 'REPLACE')
_vg = ob_cube_007.vertex_groups.new(name='mouth')
_vg = ob_cube_007.vertex_groups.new(name='ear.left')
_vg = ob_cube_007.vertex_groups.new(name='ear.right')
_vg = ob_cube_007.vertex_groups.new(name='hair')
_m = ob_cube_007.modifiers.new('Armature', 'ARMATURE')
_m.object = ob_armature
ob_cube_006.parent = ob_armature
ob_cube_006.matrix_parent_inverse = Matrix(((1.0, 2.22e-16, -2.22e-16, -7.304e-10), (2.22e-16, 0.0, 1.0, -3.167), (2.22e-16, -1.0, -5.96e-08, 2.36), (0.0, 0.0, 0.0, 1.0)))
ob_cube_006.location = (0.01222, -3.557, 4.428)
ob_cube_006.rotation_euler = (0.6109, 1.274e-16, 4.016e-17)
ob_cube_006.scale = (0.4, 0.5, 0.2)
ob_cube_006.lineart.crease_threshold = 0.0
_vg = ob_cube_006.vertex_groups.new(name='body')
_vg = ob_cube_006.vertex_groups.new(name='leg.front.left1')
_vg = ob_cube_006.vertex_groups.new(name='leg.front.left2')
_vg = ob_cube_006.vertex_groups.new(name='leg.front.left3')
_vg = ob_cube_006.vertex_groups.new(name='leg.front.right1')
_vg = ob_cube_006.vertex_groups.new(name='leg.front.right2')
_vg = ob_cube_006.vertex_groups.new(name='leg.front.right3')
_vg = ob_cube_006.vertex_groups.new(name='leg.back.left1')
_vg = ob_cube_006.vertex_groups.new(name='leg.back.left2')
_vg = ob_cube_006.vertex_groups.new(name='leg.back.left3')
_vg = ob_cube_006.vertex_groups.new(name='leg.back.right1')
_vg = ob_cube_006.vertex_groups.new(name='leg.back.right2')
_vg = ob_cube_006.vertex_groups.new(name='leg.back.right3')
_vg = ob_cube_006.vertex_groups.new(name='tail1')
_vg = ob_cube_006.vertex_groups.new(name='tail2')
_vg = ob_cube_006.vertex_groups.new(name='tail3')
_vg = ob_cube_006.vertex_groups.new(name='neck')
_vg = ob_cube_006.vertex_groups.new(name='head')
_vg = ob_cube_006.vertex_groups.new(name='mouth')
_vg.add([0, 1, 2, 3, 4, 5, 6, 7], 1.0, 'REPLACE')
_vg = ob_cube_006.vertex_groups.new(name='ear.left')
_vg = ob_cube_006.vertex_groups.new(name='ear.right')
_vg = ob_cube_006.vertex_groups.new(name='hair')
_m = ob_cube_006.modifiers.new('Armature', 'ARMATURE')
_m.object = ob_armature
ob_cube_005.parent = ob_armature
ob_cube_005.matrix_parent_inverse = Matrix(((1.0, 2.22e-16, -2.22e-16, -7.304e-10), (2.22e-16, 0.0, 1.0, -3.167), (2.22e-16, -1.0, -5.96e-08, 2.36), (0.0, 0.0, 0.0, 1.0)))
ob_cube_005.location = (-0.001025, -3.39e-07, 3.186)
ob_cube_005.scale = (1.0, 2.4, 1.0)
ob_cube_005.lineart.crease_threshold = 0.0
_vg = ob_cube_005.vertex_groups.new(name='body')
_vg.add([0, 1, 2, 3, 4, 5, 6, 7], 1.0, 'REPLACE')
_vg = ob_cube_005.vertex_groups.new(name='leg.front.left1')
_vg = ob_cube_005.vertex_groups.new(name='leg.front.left2')
_vg = ob_cube_005.vertex_groups.new(name='leg.front.left3')
_vg = ob_cube_005.vertex_groups.new(name='leg.front.right1')
_vg = ob_cube_005.vertex_groups.new(name='leg.front.right2')
_vg = ob_cube_005.vertex_groups.new(name='leg.front.right3')
_vg = ob_cube_005.vertex_groups.new(name='leg.back.left1')
_vg = ob_cube_005.vertex_groups.new(name='leg.back.left2')
_vg = ob_cube_005.vertex_groups.new(name='leg.back.left3')
_vg = ob_cube_005.vertex_groups.new(name='leg.back.right1')
_vg = ob_cube_005.vertex_groups.new(name='leg.back.right2')
_vg = ob_cube_005.vertex_groups.new(name='leg.back.right3')
_vg = ob_cube_005.vertex_groups.new(name='tail1')
_vg = ob_cube_005.vertex_groups.new(name='tail2')
_vg = ob_cube_005.vertex_groups.new(name='tail3')
_vg = ob_cube_005.vertex_groups.new(name='neck')
_vg = ob_cube_005.vertex_groups.new(name='head')
_vg = ob_cube_005.vertex_groups.new(name='mouth')
_vg = ob_cube_005.vertex_groups.new(name='ear.left')
_vg = ob_cube_005.vertex_groups.new(name='ear.right')
_vg = ob_cube_005.vertex_groups.new(name='hair')
_m = ob_cube_005.modifiers.new('Armature', 'ARMATURE')
_m.object = ob_armature
ob_cube_002.parent = ob_armature
ob_cube_002.matrix_parent_inverse = Matrix(((1.0, 2.22e-16, -2.22e-16, -7.304e-10), (2.22e-16, 0.0, 1.0, -3.167), (2.22e-16, -1.0, -5.96e-08, 2.36), (0.0, 0.0, 0.0, 1.0)))
ob_cube_002.location = (0.01915, -2.152, 4.52)
ob_cube_002.rotation_euler = (0.6109, 1.274e-16, 4.016e-17)
ob_cube_002.scale = (0.4, 0.8, 1.4)
ob_cube_002.lineart.crease_threshold = 0.0
_vg = ob_cube_002.vertex_groups.new(name='body')
_vg = ob_cube_002.vertex_groups.new(name='leg.front.left1')
_vg = ob_cube_002.vertex_groups.new(name='leg.front.left2')
_vg = ob_cube_002.vertex_groups.new(name='leg.front.left3')
_vg = ob_cube_002.vertex_groups.new(name='leg.front.right1')
_vg = ob_cube_002.vertex_groups.new(name='leg.front.right2')
_vg = ob_cube_002.vertex_groups.new(name='leg.front.right3')
_vg = ob_cube_002.vertex_groups.new(name='leg.back.left1')
_vg = ob_cube_002.vertex_groups.new(name='leg.back.left2')
_vg = ob_cube_002.vertex_groups.new(name='leg.back.left3')
_vg = ob_cube_002.vertex_groups.new(name='leg.back.right1')
_vg = ob_cube_002.vertex_groups.new(name='leg.back.right2')
_vg = ob_cube_002.vertex_groups.new(name='leg.back.right3')
_vg = ob_cube_002.vertex_groups.new(name='tail1')
_vg = ob_cube_002.vertex_groups.new(name='tail2')
_vg = ob_cube_002.vertex_groups.new(name='tail3')
_vg = ob_cube_002.vertex_groups.new(name='neck')
_vg.add([0, 1, 2, 3, 4, 5, 6, 7], 1.0, 'REPLACE')
_vg = ob_cube_002.vertex_groups.new(name='head')
_vg = ob_cube_002.vertex_groups.new(name='mouth')
_vg = ob_cube_002.vertex_groups.new(name='ear.left')
_vg = ob_cube_002.vertex_groups.new(name='ear.right')
_vg = ob_cube_002.vertex_groups.new(name='hair')
_m = ob_cube_002.modifiers.new('Armature', 'ARMATURE')
_m.object = ob_armature
ob_cube_001.parent = ob_armature
ob_cube_001.matrix_parent_inverse = Matrix(((1.0, 2.22e-16, -2.22e-16, -7.304e-10), (2.22e-16, 0.0, 1.0, -3.167), (2.22e-16, -1.0, -5.96e-08, 2.36), (0.0, 0.0, 0.0, 1.0)))
ob_cube_001.location = (0.008463, -2.754, 5.351)
ob_cube_001.rotation_euler = (0.6109, 1.274e-16, 4.016e-17)
ob_cube_001.scale = (0.5, 0.7, 0.5)
ob_cube_001.lineart.crease_threshold = 0.0
_vg = ob_cube_001.vertex_groups.new(name='body')
_vg = ob_cube_001.vertex_groups.new(name='leg.front.left1')
_vg = ob_cube_001.vertex_groups.new(name='leg.front.left2')
_vg = ob_cube_001.vertex_groups.new(name='leg.front.left3')
_vg = ob_cube_001.vertex_groups.new(name='leg.front.right1')
_vg = ob_cube_001.vertex_groups.new(name='leg.front.right2')
_vg = ob_cube_001.vertex_groups.new(name='leg.front.right3')
_vg = ob_cube_001.vertex_groups.new(name='leg.back.left1')
_vg = ob_cube_001.vertex_groups.new(name='leg.back.left2')
_vg = ob_cube_001.vertex_groups.new(name='leg.back.left3')
_vg = ob_cube_001.vertex_groups.new(name='leg.back.right1')
_vg = ob_cube_001.vertex_groups.new(name='leg.back.right2')
_vg = ob_cube_001.vertex_groups.new(name='leg.back.right3')
_vg = ob_cube_001.vertex_groups.new(name='tail1')
_vg = ob_cube_001.vertex_groups.new(name='tail2')
_vg = ob_cube_001.vertex_groups.new(name='tail3')
_vg = ob_cube_001.vertex_groups.new(name='neck')
_vg = ob_cube_001.vertex_groups.new(name='head')
_vg.add([0, 1, 2, 3, 4, 5, 6, 7], 1.0, 'REPLACE')
_vg = ob_cube_001.vertex_groups.new(name='mouth')
_vg = ob_cube_001.vertex_groups.new(name='ear.left')
_vg = ob_cube_001.vertex_groups.new(name='ear.right')
_vg = ob_cube_001.vertex_groups.new(name='hair')
_m = ob_cube_001.modifiers.new('Armature', 'ARMATURE')
_m.object = ob_armature
ob_cube.parent = ob_armature
ob_cube.matrix_parent_inverse = Matrix(((1.0, 2.22e-16, -2.22e-16, -7.304e-10), (2.22e-16, 0.0, 1.0, -3.167), (2.22e-16, -1.0, -5.96e-08, 2.36), (0.0, 0.0, 0.0, 1.0)))
ob_cube.location = (-0.2721, -2.777, 6.307)
ob_cube.rotation_euler = (0.6109, 1.274e-16, 4.016e-17)
ob_cube.scale = (0.2, 0.1, 0.3)
ob_cube.lineart.crease_threshold = 0.0
_vg = ob_cube.vertex_groups.new(name='body')
_vg = ob_cube.vertex_groups.new(name='leg.front.left1')
_vg = ob_cube.vertex_groups.new(name='leg.front.left2')
_vg = ob_cube.vertex_groups.new(name='leg.front.left3')
_vg = ob_cube.vertex_groups.new(name='leg.front.right1')
_vg = ob_cube.vertex_groups.new(name='leg.front.right2')
_vg = ob_cube.vertex_groups.new(name='leg.front.right3')
_vg = ob_cube.vertex_groups.new(name='leg.back.left1')
_vg = ob_cube.vertex_groups.new(name='leg.back.left2')
_vg = ob_cube.vertex_groups.new(name='leg.back.left3')
_vg = ob_cube.vertex_groups.new(name='leg.back.right1')
_vg = ob_cube.vertex_groups.new(name='leg.back.right2')
_vg = ob_cube.vertex_groups.new(name='leg.back.right3')
_vg = ob_cube.vertex_groups.new(name='tail1')
_vg = ob_cube.vertex_groups.new(name='tail2')
_vg = ob_cube.vertex_groups.new(name='tail3')
_vg = ob_cube.vertex_groups.new(name='neck')
_vg = ob_cube.vertex_groups.new(name='head')
_vg = ob_cube.vertex_groups.new(name='mouth')
_vg = ob_cube.vertex_groups.new(name='ear.left')
_vg = ob_cube.vertex_groups.new(name='ear.right')
_vg.add([0, 1, 2, 3, 4, 5, 6, 7], 1.0, 'REPLACE')
_vg = ob_cube.vertex_groups.new(name='hair')
_m = ob_cube.modifiers.new('Armature', 'ARMATURE')
_m.object = ob_armature

# ---- collection membership
col_collection_1.objects.link(ob_armature)
col_collection_1.objects.link(ob_cube_037)
col_collection_1.objects.link(ob_cube_036)
col_collection_1.objects.link(ob_cube_035)
col_collection_1.objects.link(ob_cube_034)
col_collection_1.objects.link(ob_cube_033)
col_collection_1.objects.link(ob_cube_032)
col_collection_1.objects.link(ob_cube_031)
col_collection_1.objects.link(ob_cube_030)
col_collection_1.objects.link(ob_cube_029)
col_collection_1.objects.link(ob_cube_028)
col_collection_1.objects.link(ob_cube_027)
col_collection_1.objects.link(ob_cube_026)
col_collection_1.objects.link(ob_cube_025)
col_collection_1.objects.link(ob_cube_018)
col_collection_1.objects.link(ob_cube_017)
col_collection_1.objects.link(ob_cube_016)
col_collection_1.objects.link(ob_cube_015)
col_collection_1.objects.link(ob_cube_014)
col_collection_1.objects.link(ob_cube_024)
col_collection_1.objects.link(ob_cube_023)
col_collection_1.objects.link(ob_cube_022)
col_collection_1.objects.link(ob_cube_021)
col_collection_1.objects.link(ob_cube_020)
col_collection_1.objects.link(ob_cube_019)
col_collection_1.objects.link(ob_cube_004)
col_collection_1.objects.link(ob_cube_003)
col_collection_1.objects.link(ob_cube_013)
col_collection_1.objects.link(ob_cube_012)
col_collection_1.objects.link(ob_cube_011)
col_collection_1.objects.link(ob_cube_010)
col_collection_1.objects.link(ob_cube_009)
col_collection_1.objects.link(ob_cube_008)
col_collection_1.objects.link(ob_cube_007)
col_collection_1.objects.link(ob_cube_006)
col_collection_1.objects.link(ob_cube_005)
col_collection_1.objects.link(ob_cube_002)
col_collection_1.objects.link(ob_cube_001)
col_collection_1.objects.link(ob_cube)

# ---- scene / render settings (as saved in the file)
scene.frame_start = 0; scene.frame_end = 40; scene.frame_set(0)
scene.render.engine = 'BLENDER_EEVEE_NEXT'
scene.render.resolution_percentage = 50
scene.render.dither_intensity = 0.0
scene.render.film_transparent = True
scene.cycles.use_denoising = False
scene.cycles.samples = 128
scene.cycles.sampling_pattern = 'TABULATED_SOBOL'
scene.cycles.light_sampling_threshold = 0.0
scene.cycles.use_adaptive_sampling = False
scene.cycles.use_light_tree = False
scene.cycles.blur_glossy = 0.0
scene.cycles.sample_clamp_indirect = 0.0
scene.view_settings.view_transform = 'Standard'
bpy.context.view_layer.update()

# ---- added for rendering (the .blend has no active camera and no usable light): camera, sun
cam_auto = bpy.data.cameras.new('AutoCamera')
cam_auto.lens = 50.0
cam_auto.sensor_width = 36.0
cam_auto.clip_end = 1000.0
ob_auto_camera = bpy.data.objects.new('AutoCamera', cam_auto)
scene.collection.objects.link(ob_auto_camera)
ob_auto_camera.location = (10.3013, -12.6846, 11.6397)
ob_auto_camera.rotation_euler = (1.09748, -7.21219e-08, 0.694738)
scene.camera = ob_auto_camera
light_auto_sun = bpy.data.lights.new('AutoSun', 'SUN')
light_auto_sun.energy = 3.0
light_auto_sun.angle = 0.0523599
ob_auto_sun = bpy.data.objects.new('AutoSun', light_auto_sun)
scene.collection.objects.link(ob_auto_sun)
ob_auto_sun.rotation_euler = (0.872665, 0.174533, 0.523599)
bpy.context.view_layer.update()
